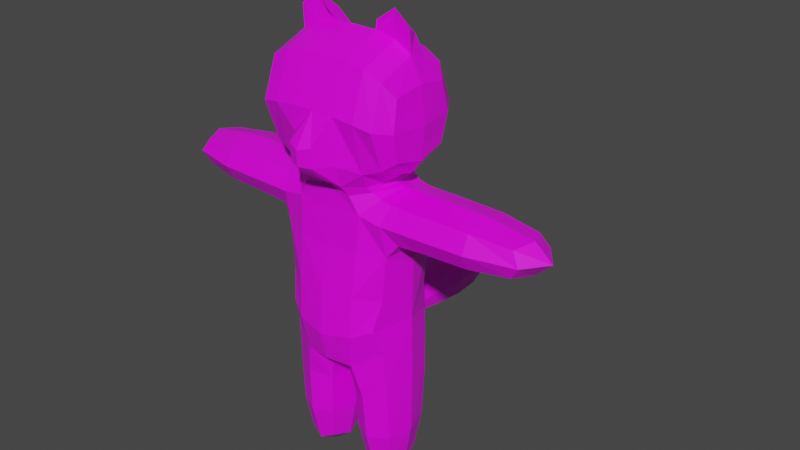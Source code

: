 # Source: Bibou_Rigged.blend  (saved by Blender 2.82.7; exported with 4.5.12 LTS)
import bpy
from mathutils import Matrix  # noqa: F401  (used for matrix-valued properties, if any)

bpy.ops.wm.read_factory_settings(use_empty=True)
scene = bpy.context.scene
scene.name = 'Scene'

# ---- collections
col_collection = bpy.data.collections.new('Collection'); scene.collection.children.link(col_collection)

# ---- images (referenced by path relative to the original .blend; pixels are not part of the script)
import os
ASSET_DIR = os.environ.get("B2B_ASSET_DIR", "")  # directory of the original .blend (textures are referenced by path, not embedded)
HERE = os.path.dirname(os.path.abspath(__file__))  # packed textures are extracted next to this script under _unpacked/

def load_image(name, relpath, width, height, colorspace="sRGB"):
    """Load a texture the original file referenced (path relative to the .blend, or extracted next to this script)."""
    p = next((c for c in (os.path.join(HERE, relpath), os.path.join(ASSET_DIR, relpath)) if relpath and os.path.exists(c)), "")
    if p:
        img = bpy.data.images.load(p, check_existing=True)
        img.name = name
    else:  # same state as the original file: an image datablock whose file is absent (Cycles renders it pink)
        img = bpy.data.images.new(name, width, height)
        img.source = "FILE"
        img.filepath = "//" + (relpath or name)
    img.colorspace_settings.name = colorspace
    return img
img_texture = load_image('Texture', 'Bibou.png', 1024, 1024, 'sRGB')

# ---- materials (node trees are filled in below, after node groups)
mat_material = bpy.data.materials.new('Material')
mat_material.alpha_threshold = 0.0
mat_material.use_transparent_shadow = False
mat_material.line_color = (0.0, 0.0, 0.0, 1.0)

# ---- material node trees
mat_material.use_nodes = True; mat_material.node_tree.nodes.clear()
_N = mat_material.node_tree.nodes; _L = mat_material.node_tree.links
n0 = _N.new('ShaderNodeOutputMaterial'); n0.name = 'Material Output'; n0.location = (300, 300)
n1 = _N.new('ShaderNodeBsdfPrincipled'); n1.name = 'Principled BSDF'; n1.location = (10, 300)
n1.distribution = 'GGX'
n1.subsurface_method = 'BURLEY'
n1.inputs[2].default_value = 0.4
n1.inputs[3].default_value = 1.45
n1.inputs[27].default_value = (0.0, 0.0, 0.0, 1.0)
n1.inputs[28].default_value = 1.0
n2 = _N.new('ShaderNodeTexImage'); n2.name = 'Image Texture'; n2.location = (-280, 280)
n2.image = img_texture
_L.new(n1.outputs[0], n0.inputs[0])
_L.new(n2.outputs[0], n1.inputs[0])
n0.is_active_output = True

# ---- world
world_world = bpy.data.worlds.new('World'); scene.world = world_world
world_world.use_nodes = True; world_world.node_tree.nodes.clear()
_N = world_world.node_tree.nodes; _L = world_world.node_tree.links
n0 = _N.new('ShaderNodeOutputWorld'); n0.name = 'World Output'; n0.location = (300, 300)
n1 = _N.new('ShaderNodeBackground'); n1.name = 'Background'; n1.location = (10, 300)
n1.inputs[0].default_value = (0.05088, 0.05088, 0.05088, 1.0)
_L.new(n1.outputs[0], n0.inputs[0])
n0.is_active_output = True
world_world.color = (0.05088, 0.05088, 0.05088)
world_world.use_sun_shadow = False
world_world.sun_shadow_jitter_overblur = 0.0

# ---- meshes
me_cube_001 = bpy.data.meshes.new('Cube.001')
me_cube_001.from_pydata([(0.8356, -0.4133, -1.127), (0.9138, -0.4, 1.87), (0.8726, 0.4, -1.109), (0.9138, 0.4, 1.87), (0.8791, 0.456, 1.08), (0.883, -0.468, 1.1), (0.1601, 0.4, -1.29), (0.2237, -0.4133, -1.296), (0.7748, -0.3, -2.493), (0.7706, 0.3, -2.46), (0.3238, -0.3, -2.493), (0.3183, 0.3, -2.46), (0.7794, 0.5, -0.1112), (0.4418, 0.6, -1.019), (0.3319, 0.6182, -0.2723), (0.2696, 0.6182, -0.6679), (0.3468, 1.902, -0.2121), (0.3468, 1.902, -0.7098), (0.1156, 2.925, -0.3698), (0.1156, 2.925, -0.5581), (0.2538, 0.9061, -0.6391), (0.2538, 0.9061, -0.2883), (0.2435, 2.633, -0.6782), (0.2435, 2.633, -0.2461), (1.385, -0.3914, 1.857), (1.385, 0.4086, 1.857), (1.385, 0.4086, 1.328), (1.385, -0.3914, 1.328), (2.734, -0.2611, 1.778), (2.734, 0.3389, 1.778), (2.734, 0.3389, 1.382), (2.734, -0.2611, 1.382), (0.7367, -0.595, -0.0728), (0.6287, -0.4333, 1.974), (0.6287, 0.4333, 1.974), (0.6644, -0.66, 2.313), (0.6644, 0.66, 2.313), (0.6556, -0.6, 3.704), (0.6556, 0.6, 3.704), (1.062, -0.45, 2.51), (1.062, 0.45, 2.51), (1.062, -0.45, 3.376), (1.062, 0.45, 3.376), (0.08359, 0.4, -0.9946), (0.7526, 0.4042, 1.899), (0.8539, 0.4218, -0.462), (0.9635, -0.001667, -1.035), (0.9393, 2.794e-09, 1.962), (0.8007, -0.4679, -0.4479), (0.5155, -0.58, -1.229), (0.3814, -0.6188, 1.923), (0.8613, 0.5602, 1.591), (0.8619, -0.5619, 1.593), (0.4929, -0.6327, 1.101), (0.9751, -0.001708, 0.8844), (0.4816, 0.5852, 1.072), (0.3159, 0.575, -1.192), (0.1536, -0.44, -0.9562), (0.1084, -0.001667, -1.318), (0.8232, -4.191e-09, -2.597), (0.5495, -0.3657, -2.603), (0.5426, 0.3657, -2.55), (0.2726, -6.985e-09, -2.597), (0.8354, -0.3845, -1.947), (0.8372, 0.3829, -1.896), (0.2397, 0.3829, -1.919), (0.2587, -0.3845, -1.968), (0.8198, 0.4278, 0.335), (0.6312, 0.575, -1.113), (0.2161, 0.6182, -0.08323), (0.367, 0.6023, -0.8016), (0.5622, 0.5865, -0.1864), (0.1402, 0.6182, -0.7356), (0.3522, 0.6182, -0.5055), (0.1994, 1.91, -0.1), (0.1994, 1.91, -0.8217), (0.3989, 1.902, -0.461), (0.3109, 1.367, -0.6775), (0.2389, 0.6815, -0.305), (0.06505, 2.946, -0.3553), (0.06505, 2.946, -0.5729), (0.1161, 2.941, -0.4641), (0.1675, 2.832, -0.6168), (0.3162, 2.329, -0.2109), (0.2311, 0.6815, -0.6253), (0.3109, 1.367, -0.247), (0.1459, 0.9061, -0.7159), (0.1459, 0.9061, -0.2116), (0.2919, 0.9061, -0.4637), (0.3162, 2.329, -0.7114), (0.1675, 2.832, -0.3097), (0.14, 2.633, -0.7728), (0.14, 2.633, -0.1516), (0.2801, 2.633, -0.4622), (1.385, 0.008643, 1.956), (1.385, 0.5586, 1.593), (1.385, -0.5414, 1.593), (1.385, 0.008643, 1.229), (1.037, 0.4011, 1.861), (1.036, 0.4071, 1.305), (1.037, -0.3989, 1.861), (1.036, -0.4056, 1.307), (2.861, 0.04173, 1.82), (2.861, 0.4075, 1.579), (2.861, -0.324, 1.579), (2.861, 0.04173, 1.337), (2.131, -0.3575, 1.333), (2.131, -0.3575, 1.839), (2.131, 0.4082, 1.839), (2.131, 0.4082, 1.333), (0.8224, -0.4804, 0.3972), (0.4491, -0.7727, -0.1801), (0.7526, -0.4042, 1.899), (0.3814, 0.6188, 1.923), (0.7114, 8.382e-09, 2.001), (0.3387, -0.831, 2.399), (0.3387, 0.831, 2.399), (0.7481, 2.794e-09, 2.125), (0.589, 0.5101, 2.063), (0.589, -0.5101, 2.063), (0.3395, -0.6, 3.753), (0.3395, 0.6, 3.753), (0.6556, 0.0, 3.946), (0.6566, 0.8372, 3.049), (0.6566, -0.8372, 3.049), (1.089, -9.313e-10, 2.411), (1.089, -1.863e-09, 3.454), (1.089, 0.5486, 2.932), (1.089, -0.5486, 2.932), (0.9204, -0.5813, 2.405), (0.9171, -0.5743, 3.574), (0.9171, 0.5743, 3.574), (0.9204, 0.5813, 2.405), (0.522, 0.5836, 1.656), (0.523, -0.5879, 1.658), (0.06439, -0.005, -1.02), (0.8207, -5.588e-09, 1.971), (0.4065, -0.677, -0.7104), (0.9573, -0.00576, 9.257e-05), (0.1696, 0.5836, -0.8855), (0.5477, -7.916e-09, -2.826), (0.9449, -0.0002083, -1.94), (0.1475, -0.0002083, -1.975), (0.5457, -0.5306, -1.97), (0.523, 0.5473, -1.771), (0.5794, 0.5853, -0.6246), (0.4386, 0.5864, 0.3233), (0.3576, 1.367, -0.4622), (0.1788, 1.369, -0.152), (0.1788, 1.369, -0.7724), (0.05524, 2.982, -0.4644), (0.1912, 2.834, -0.4633), (0.0963, 2.835, -0.2449), (0.0963, 2.835, -0.6817), (0.131, 0.6815, -0.693), (0.1405, 0.6815, -0.2221), (0.2711, 0.6815, -0.4695), (0.1818, 2.331, -0.8216), (0.1818, 2.331, -0.1006), (0.3636, 2.329, -0.4611), (1.031, 0.5526, 1.594), (1.041, 0.00108, 1.96), (1.044, 0.0009137, 1.191), (1.032, -0.5506, 1.594), (2.144, -0.5012, 1.586), (2.144, 0.02565, 1.934), (2.144, 0.02565, 1.237), (2.144, 0.5525, 1.586), (3.127, 0.0477, 1.576), (0.4763, -0.7167, 0.4411), (0.3376, 0.7202, 2.072), (0.3397, 0.8528, 3.084), (0.6757, -3.725e-09, 2.051), (0.3376, -0.7202, 2.072), (0.3395, 0.0, 4.002), (0.92, -0.792, 2.991), (0.3397, -0.8528, 3.084), (1.147, 5.588e-09, 2.909), (0.92, 0.792, 2.991), (0.9198, 5.588e-09, 3.789), (0.9298, -1.863e-09, 2.192), (-0.05524, 2.982, -0.4644), (0.1825, -1.093, 2.687), (0.3392, -0.8414, 2.726), (0.1788, -1.085, 2.404), (0.6556, 0.3, 3.825), (0.9184, 0.2872, 3.682), (0.3395, 0.3, 3.877), (0.6556, 0.0, 4.346), (0.4277, -0.08352, 4.174), (0.4673, 0.1865, 4.115), (0.9113, -0.02332, 4.132), (0.8223, 0.187, 4.02), (0.6556, 0.2042, 4.065), (-0.8356, -0.4133, -1.127), (-0.9138, -0.4, 1.87), (-0.8726, 0.4, -1.109), (-0.9138, 0.4, 1.87), (-0.8791, 0.456, 1.08), (-0.883, -0.468, 1.1), (-0.1601, 0.4, -1.29), (-0.2237, -0.4133, -1.296), (-0.7748, -0.3, -2.493), (-0.7706, 0.3, -2.46), (-0.3238, -0.3, -2.493), (-0.3183, 0.3, -2.46), (-0.7794, 0.5, -0.1112), (-0.4418, 0.6, -1.019), (-0.3319, 0.6182, -0.2723), (-0.2696, 0.6182, -0.6679), (-0.3468, 1.902, -0.2121), (-0.3468, 1.902, -0.7098), (-0.1156, 2.925, -0.3698), (-0.1156, 2.925, -0.5581), (-0.2538, 0.9061, -0.6391), (-0.2538, 0.9061, -0.2883), (-0.2435, 2.633, -0.6782), (-0.2435, 2.633, -0.2461), (-1.385, -0.3914, 1.857), (-1.385, 0.4086, 1.857), (-1.385, 0.4086, 1.328), (-1.385, -0.3914, 1.328), (-2.734, -0.2611, 1.778), (-2.734, 0.3389, 1.778), (-2.734, 0.3389, 1.382), (-2.734, -0.2611, 1.382), (-0.7367, -0.595, -0.0728), (-0.6287, -0.4333, 1.974), (-0.6287, 0.4333, 1.974), (-0.6644, -0.66, 2.313), (-0.6644, 0.66, 2.313), (-0.6556, -0.6, 3.704), (-0.6556, 0.6, 3.704), (-1.062, -0.45, 2.51), (-1.062, 0.45, 2.51), (-1.062, -0.45, 3.376), (-1.062, 0.45, 3.376), (0.0, -0.46, -0.9097), (0.0, -0.6, 1.993), (0.0, 0.4, -0.9479), (0.0, 0.6, 1.993), (0.0, -0.6667, 1.083), (0.0, 0.6, 1.076), (0.0, 0.6182, -0.03553), (0.0, 0.6182, -0.7433), (0.0, 2.0, -0.04871), (0.0, 2.0, -0.8709), (0.0, 2.95, -0.3527), (0.0, 2.95, -0.5756), (0.0, 0.9061, -0.2007), (0.0, 0.9061, -0.7268), (0.0, 2.633, -0.1381), (0.0, 2.633, -0.7863), (0.0, -0.86, -0.248), (0.0, -1.157, 2.41), (0.0, 0.85, 2.41), (0.0, -0.6, 3.76), (0.0, 0.6, 3.76), (0.0, -0.0075, -0.977), (0.0, -0.6104, 1.613), (0.0, 0.0, 1.993), (0.0, 0.5773, -0.8529), (-0.08359, 0.4, -0.9946), (-0.7526, 0.4042, 1.899), (-0.8539, 0.4218, -0.462), (-0.9635, -0.001667, -1.035), (-0.9393, 2.794e-09, 1.962), (-0.8007, -0.4679, -0.4479), (-0.5155, -0.58, -1.229), (-0.3814, -0.6188, 1.923), (0.0, -0.7908, 0.4041), (0.0, 0.6021, 1.613), (-0.8613, 0.5602, 1.591), (-0.8619, -0.5619, 1.593), (-0.4929, -0.6327, 1.101), (-0.9751, -0.001708, 0.8844), (-0.4816, 0.5852, 1.072), (-0.3159, 0.575, -1.192), (-0.1536, -0.44, -0.9562), (-0.1084, -0.001667, -1.318), (-0.8232, -4.191e-09, -2.597), (-0.5495, -0.3657, -2.603), (-0.5426, 0.3657, -2.55), (-0.2726, -6.985e-09, -2.597), (-0.8354, -0.3845, -1.947), (-0.8372, 0.3829, -1.896), (-0.2397, 0.3829, -1.919), (-0.2587, -0.3845, -1.968), (0.0, 0.6023, 0.4226), (-0.8198, 0.4278, 0.335), (-0.6312, 0.575, -1.113), (-0.2161, 0.6182, -0.08323), (-0.367, 0.6023, -0.8016), (-0.5622, 0.5865, -0.1864), (-0.1402, 0.6182, -0.7356), (-0.3522, 0.6182, -0.5055), (0.0, 2.0, -0.4598), (-0.1994, 1.91, -0.1), (-0.1994, 1.91, -0.8217), (-0.3989, 1.902, -0.461), (-0.3109, 1.367, -0.6775), (-0.2389, 0.6815, -0.305), (0.0, 0.6815, -0.2077), (0.0, 1.375, -0.7881), (0.0, 2.988, -0.4644), (-0.06505, 2.946, -0.3553), (-0.06505, 2.946, -0.5729), (-0.1161, 2.941, -0.4641), (0.0, 2.835, -0.2359), (0.0, 2.342, -0.8411), (-0.1675, 2.832, -0.6168), (-0.3162, 2.329, -0.2109), (-0.2311, 0.6815, -0.6253), (-0.3109, 1.367, -0.247), (0.0, 1.375, -0.1361), (0.0, 0.6815, -0.7024), (-0.1459, 0.9061, -0.7159), (-0.1459, 0.9061, -0.2116), (-0.2919, 0.9061, -0.4637), (0.0, 2.342, -0.08089), (0.0, 2.835, -0.6907), (-0.3162, 2.329, -0.7114), (-0.1675, 2.832, -0.3097), (-0.14, 2.633, -0.7728), (-0.14, 2.633, -0.1516), (-0.2801, 2.633, -0.4622), (0.0, 2.633, -0.4622), (-1.385, 0.008643, 1.956), (-1.385, 0.5586, 1.593), (-1.385, -0.5414, 1.593), (-1.385, 0.008643, 1.229), (-1.037, 0.4011, 1.861), (-1.036, 0.4071, 1.305), (-1.037, -0.3989, 1.861), (-1.036, -0.4056, 1.307), (-2.861, 0.04173, 1.82), (-2.861, 0.4075, 1.579), (-2.861, -0.324, 1.579), (-2.861, 0.04173, 1.337), (-2.131, -0.3575, 1.333), (-2.131, -0.3575, 1.839), (-2.131, 0.4082, 1.839), (-2.131, 0.4082, 1.333), (-0.8224, -0.4804, 0.3972), (0.0, -0.7517, -0.6981), (-0.4491, -0.7727, -0.1801), (-0.7526, -0.4042, 1.899), (-0.3814, 0.6188, 1.923), (-0.7114, 8.382e-09, 2.001), (0.0, 1.863e-09, 2.41), (-0.3387, -0.831, 2.399), (-0.3387, 0.831, 2.399), (-0.7481, 2.794e-09, 2.125), (0.0, 0.7438, 2.083), (-0.589, 0.5101, 2.063), (0.0, -0.7438, 2.083), (-0.589, -0.5101, 2.063), (0.0, 0.0, 4.01), (-0.3395, -0.6, 3.753), (-0.3395, 0.6, 3.753), (-0.6556, 0.0, 3.946), (0.0, 0.8563, 3.091), (-0.6566, 0.8372, 3.049), (0.0, -0.8563, 3.091), (-0.6566, -0.8372, 3.049), (-1.089, -9.313e-10, 2.411), (-1.089, -1.863e-09, 3.454), (-1.089, 0.5486, 2.932), (-1.089, -0.5486, 2.932), (-0.9204, -0.5813, 2.405), (-0.9171, -0.5743, 3.574), (-0.9171, 0.5743, 3.574), (-0.9204, 0.5813, 2.405), (-0.522, 0.5836, 1.656), (-0.523, -0.5879, 1.658), (-0.06439, -0.005, -1.02), (-0.8207, -5.588e-09, 1.971), (-0.4065, -0.677, -0.7104), (-0.9573, -0.00576, 9.257e-05), (-0.1696, 0.5836, -0.8855), (-0.5477, -7.916e-09, -2.826), (-0.9449, -0.0002083, -1.94), (-0.1475, -0.0002083, -1.975), (-0.5457, -0.5306, -1.97), (-0.523, 0.5473, -1.771), (-0.5794, 0.5853, -0.6246), (-0.4386, 0.5864, 0.3233), (-0.3576, 1.367, -0.4622), (-0.1788, 1.369, -0.152), (-0.1788, 1.369, -0.7724), (-0.05524, 2.982, -0.4644), (-0.1912, 2.834, -0.4633), (-0.0963, 2.835, -0.2449), (-0.0963, 2.835, -0.6817), (-0.131, 0.6815, -0.693), (-0.1405, 0.6815, -0.2221), (-0.2711, 0.6815, -0.4695), (-0.1818, 2.331, -0.8216), (-0.1818, 2.331, -0.1006), (-0.3636, 2.329, -0.4611), (-1.031, 0.5526, 1.594), (-1.041, 0.00108, 1.96), (-1.044, 0.0009137, 1.191), (-1.032, -0.5506, 1.594), (-2.144, -0.5012, 1.586), (-2.144, 0.02565, 1.934), (-2.144, 0.02565, 1.237), (-2.144, 0.5525, 1.586), (-3.127, 0.0477, 1.576), (-0.4763, -0.7167, 0.4411), (-0.3376, 0.7202, 2.072), (-0.3397, 0.8528, 3.084), (-0.6757, -3.725e-09, 2.051), (-0.3376, -0.7202, 2.072), (-0.3395, 0.0, 4.002), (-0.92, -0.792, 2.991), (-0.3397, -0.8528, 3.084), (-1.147, 5.588e-09, 2.909), (-0.92, 0.792, 2.991), (-0.9198, 5.588e-09, 3.789), (-0.9298, -1.863e-09, 2.192), (0.0, 2.84, -0.4633), (0.05524, 2.982, -0.4644), (0.0, 2.342, -0.461), (0.0, -1.863e-09, 2.083), (0.0, 1.49e-08, 3.119), (-0.1825, -1.093, 2.687), (-0.3392, -0.8414, 2.726), (0.0, -1.169, 2.64), (-0.1788, -1.085, 2.404), (-0.6556, 0.3, 3.825), (-0.9184, 0.2872, 3.682), (-0.3395, 0.3, 3.877), (-0.6556, 0.0, 4.346), (-0.4277, -0.08352, 4.174), (-0.4673, 0.1865, 4.115), (-0.9113, -0.02332, 4.132), (-0.8223, 0.187, 4.02), (-0.6556, 0.2042, 4.065)], [(304, 181), (304, 422)], [(242, 271, 133, 55), (240, 113, 133, 271), (34, 44, 133, 113), (3, 51, 133, 44), (4, 55, 133, 51), (5, 52, 134, 53), (1, 112, 134, 52), (33, 50, 134, 112), (238, 259, 134, 50), (241, 53, 134, 259), (239, 43, 135, 258), (43, 6, 58, 135), (135, 58, 7, 57), (258, 135, 57, 237), (3, 44, 136, 47), (44, 34, 114, 136), (136, 114, 33, 112), (47, 136, 112, 1), (0, 48, 137, 49), (32, 111, 137, 48), (253, 344, 137, 111), (237, 57, 137, 344), (7, 49, 137, 57), (2, 45, 138, 46), (12, 67, 138, 45), (4, 54, 138, 67), (5, 110, 138, 54), (32, 48, 138, 110), (0, 46, 138, 48), (239, 261, 139, 43), (244, 72, 139, 261), (15, 70, 139, 72), (13, 56, 139, 70), (6, 43, 139, 56), (10, 62, 140, 60), (62, 11, 61, 140), (140, 61, 9, 59), (60, 140, 59, 8), (2, 46, 141, 64), (46, 0, 63, 141), (141, 63, 8, 59), (64, 141, 59, 9), (7, 58, 142, 66), (58, 6, 65, 142), (142, 65, 11, 62), (66, 142, 62, 10), (0, 49, 143, 63), (49, 7, 66, 143), (143, 66, 10, 60), (63, 143, 60, 8), (6, 56, 144, 65), (13, 68, 144, 56), (2, 64, 144, 68), (9, 61, 144, 64), (11, 65, 144, 61), (13, 70, 145, 68), (15, 73, 145, 70), (14, 71, 145, 73), (12, 45, 145, 71), (2, 68, 145, 45), (12, 71, 146, 67), (14, 69, 146, 71), (243, 288, 146, 69), (242, 55, 146, 288), (4, 67, 146, 55), (21, 88, 147, 85), (88, 20, 77, 147), (147, 77, 17, 76), (85, 147, 76, 16), (249, 87, 148, 314), (87, 21, 85, 148), (148, 85, 16, 74), (314, 148, 74, 245), (20, 86, 149, 77), (86, 250, 303, 149), (149, 303, 246, 75), (77, 149, 75, 17), (247, 79, 150, 304), (79, 18, 81, 150), (150, 81, 19, 80), (304, 150, 80, 248), (23, 93, 151, 90), (93, 22, 82, 151), (151, 82, 19, 81), (90, 151, 81, 18), (251, 92, 152, 308), (92, 23, 90, 152), (152, 90, 18, 79), (308, 152, 79, 247), (22, 91, 153, 82), (91, 252, 320, 153), (153, 320, 248, 80), (82, 153, 80, 19), (15, 72, 154, 84), (72, 244, 315, 154), (154, 315, 250, 86), (84, 154, 86, 20), (243, 69, 155, 302), (69, 14, 78, 155), (155, 78, 21, 87), (302, 155, 87, 249), (14, 73, 156, 78), (73, 15, 84, 156), (156, 84, 20, 88), (78, 156, 88, 21), (17, 75, 157, 89), (75, 246, 309, 157), (157, 309, 252, 91), (89, 157, 91, 22), (245, 74, 158, 319), (74, 16, 83, 158), (158, 83, 23, 92), (319, 158, 92, 251), (16, 76, 159, 83), (76, 17, 89, 159), (159, 89, 22, 93), (83, 159, 93, 23), (4, 51, 160, 99), (51, 3, 98, 160), (160, 98, 25, 95), (99, 160, 95, 26), (3, 47, 161, 98), (47, 1, 100, 161), (161, 100, 24, 94), (98, 161, 94, 25), (5, 54, 162, 101), (54, 4, 99, 162), (162, 99, 26, 97), (101, 162, 97, 27), (1, 52, 163, 100), (52, 5, 101, 163), (163, 101, 27, 96), (100, 163, 96, 24), (24, 96, 164, 107), (96, 27, 106, 164), (164, 106, 31, 104), (107, 164, 104, 28), (25, 94, 165, 108), (94, 24, 107, 165), (165, 107, 28, 102), (108, 165, 102, 29), (27, 97, 166, 106), (97, 26, 109, 166), (166, 109, 30, 105), (106, 166, 105, 31), (26, 95, 167, 109), (95, 25, 108, 167), (167, 108, 29, 103), (109, 167, 103, 30), (28, 104, 168, 102), (104, 31, 105, 168), (168, 105, 30, 103), (102, 168, 103, 29), (253, 111, 169, 270), (111, 32, 110, 169), (169, 110, 5, 53), (270, 169, 53, 241), (34, 113, 170, 118), (113, 240, 353, 170), (170, 353, 255, 116), (118, 170, 116, 36), (36, 116, 171, 123), (116, 255, 361, 171), (171, 361, 257, 121), (123, 171, 121, 38), (33, 114, 172, 119), (114, 34, 118, 172), (172, 118, 36, 117), (119, 172, 117, 35), (238, 50, 173, 355), (50, 33, 119, 173), (173, 119, 35, 115), (355, 173, 115, 184, 254), (37, 122, 174, 120), (179, 186, 192, 191), (174, 187, 121, 257, 357), (120, 174, 357, 256), (37, 124, 175, 130), (124, 35, 129, 175), (175, 129, 39, 128), (130, 175, 128, 41), (254, 184, 182, 428), (115, 35, 124, 176, 183), (176, 124, 37, 120), (363, 176, 120, 256), (39, 125, 177, 128), (125, 40, 127, 177), (177, 127, 42, 126), (128, 177, 126, 41), (36, 123, 178, 132), (123, 38, 131, 178), (178, 131, 42, 127), (132, 178, 127, 40), (38, 185, 186, 131), (122, 37, 130, 179), (179, 130, 41, 126), (131, 186, 179, 126, 42), (35, 117, 180, 129), (117, 36, 132, 180), (180, 132, 40, 125), (129, 180, 125, 39), (182, 184, 115, 183), (428, 182, 183, 176, 363), (188, 193, 190, 189), (187, 174, 189, 190), (187, 185, 38, 121), (192, 193, 188, 191), (186, 185, 193, 192), (185, 187, 190, 193), (174, 122, 188, 189), (122, 179, 191, 188), (242, 276, 373, 271), (240, 271, 373, 347), (228, 347, 373, 263), (197, 263, 373, 272), (198, 272, 373, 276), (199, 274, 374, 273), (195, 273, 374, 346), (227, 346, 374, 269), (238, 269, 374, 259), (241, 259, 374, 274), (239, 258, 375, 262), (262, 375, 279, 200), (375, 278, 201, 279), (258, 237, 278, 375), (197, 266, 376, 263), (263, 376, 348, 228), (376, 346, 227, 348), (266, 195, 346, 376), (194, 268, 377, 267), (226, 267, 377, 345), (253, 345, 377, 344), (237, 344, 377, 278), (201, 278, 377, 268), (196, 265, 378, 264), (206, 264, 378, 289), (198, 289, 378, 275), (199, 275, 378, 343), (226, 343, 378, 267), (194, 267, 378, 265), (239, 262, 379, 261), (244, 261, 379, 294), (209, 294, 379, 292), (207, 292, 379, 277), (200, 277, 379, 262), (204, 281, 380, 283), (283, 380, 282, 205), (380, 280, 203, 282), (281, 202, 280, 380), (196, 285, 381, 265), (265, 381, 284, 194), (381, 280, 202, 284), (285, 203, 280, 381), (201, 287, 382, 279), (279, 382, 286, 200), (382, 283, 205, 286), (287, 204, 283, 382), (194, 284, 383, 268), (268, 383, 287, 201), (383, 281, 204, 287), (284, 202, 281, 383), (200, 286, 384, 277), (207, 277, 384, 290), (196, 290, 384, 285), (203, 285, 384, 282), (205, 282, 384, 286), (207, 290, 385, 292), (209, 292, 385, 295), (208, 295, 385, 293), (206, 293, 385, 264), (196, 264, 385, 290), (206, 289, 386, 293), (208, 293, 386, 291), (243, 291, 386, 288), (242, 288, 386, 276), (198, 276, 386, 289), (215, 313, 387, 318), (318, 387, 300, 214), (387, 299, 211, 300), (313, 210, 299, 387), (249, 314, 388, 317), (317, 388, 313, 215), (388, 297, 210, 313), (314, 245, 297, 388), (214, 300, 389, 316), (316, 389, 303, 250), (389, 298, 246, 303), (300, 211, 298, 389), (247, 304, 390, 305), (305, 390, 307, 212), (390, 306, 213, 307), (304, 248, 306, 390), (217, 322, 391, 325), (325, 391, 310, 216), (391, 307, 213, 310), (322, 212, 307, 391), (251, 308, 392, 324), (324, 392, 322, 217), (392, 305, 212, 322), (308, 247, 305, 392), (216, 310, 393, 323), (323, 393, 320, 252), (393, 306, 248, 320), (310, 213, 306, 393), (209, 312, 394, 294), (294, 394, 315, 244), (394, 316, 250, 315), (312, 214, 316, 394), (243, 302, 395, 291), (291, 395, 301, 208), (395, 317, 215, 301), (302, 249, 317, 395), (208, 301, 396, 295), (295, 396, 312, 209), (396, 318, 214, 312), (301, 215, 318, 396), (211, 321, 397, 298), (298, 397, 309, 246), (397, 323, 252, 309), (321, 216, 323, 397), (245, 319, 398, 297), (297, 398, 311, 210), (398, 324, 217, 311), (319, 251, 324, 398), (210, 311, 399, 299), (299, 399, 321, 211), (399, 325, 216, 321), (311, 217, 325, 399), (198, 332, 400, 272), (272, 400, 331, 197), (400, 328, 219, 331), (332, 220, 328, 400), (197, 331, 401, 266), (266, 401, 333, 195), (401, 327, 218, 333), (331, 219, 327, 401), (199, 334, 402, 275), (275, 402, 332, 198), (402, 330, 220, 332), (334, 221, 330, 402), (195, 333, 403, 273), (273, 403, 334, 199), (403, 329, 221, 334), (333, 218, 329, 403), (218, 340, 404, 329), (329, 404, 339, 221), (404, 337, 225, 339), (340, 222, 337, 404), (219, 341, 405, 327), (327, 405, 340, 218), (405, 335, 222, 340), (341, 223, 335, 405), (221, 339, 406, 330), (330, 406, 342, 220), (406, 338, 224, 342), (339, 225, 338, 406), (220, 342, 407, 328), (328, 407, 341, 219), (407, 336, 223, 341), (342, 224, 336, 407), (222, 335, 408, 337), (337, 408, 338, 225), (408, 336, 224, 338), (335, 223, 336, 408), (253, 270, 409, 345), (345, 409, 343, 226), (409, 274, 199, 343), (270, 241, 274, 409), (228, 354, 410, 347), (347, 410, 353, 240), (410, 351, 255, 353), (354, 230, 351, 410), (230, 362, 411, 351), (351, 411, 361, 255), (411, 359, 257, 361), (362, 232, 359, 411), (227, 356, 412, 348), (348, 412, 354, 228), (412, 352, 230, 354), (356, 229, 352, 412), (238, 355, 413, 269), (269, 413, 356, 227), (413, 350, 229, 356), (355, 254, 429, 350, 413), (231, 358, 414, 360), (419, 436, 437, 431), (414, 357, 257, 359, 432), (358, 256, 357, 414), (231, 370, 415, 364), (364, 415, 369, 229), (415, 368, 233, 369), (370, 235, 368, 415), (254, 428, 426, 429), (350, 427, 416, 364, 229), (416, 358, 231, 364), (363, 256, 358, 416), (233, 368, 417, 365), (365, 417, 367, 234), (417, 366, 236, 367), (368, 235, 366, 417), (230, 372, 418, 362), (362, 418, 371, 232), (418, 367, 236, 371), (372, 234, 367, 418), (232, 371, 431, 430), (360, 419, 370, 231), (419, 366, 235, 370), (371, 236, 366, 419, 431), (229, 369, 420, 352), (352, 420, 372, 230), (420, 365, 234, 372), (369, 233, 365, 420), (252, 326, 421, 320), (320, 421, 304, 248), (421, 308, 247, 304), (326, 251, 308, 421), (246, 296, 423, 309), (309, 423, 326, 252), (423, 319, 251, 326), (296, 245, 319, 423), (426, 427, 350, 429), (240, 260, 424, 353), (353, 424, 349, 255), (424, 355, 254, 349), (260, 238, 355, 424), (255, 349, 425, 361), (361, 425, 357, 257), (425, 363, 256, 357), (349, 254, 428, 363, 425), (428, 363, 416, 427, 426), (433, 434, 435, 438), (432, 435, 434, 414), (432, 359, 232, 430), (437, 436, 433, 438), (431, 437, 438, 430), (430, 438, 435, 432), (414, 434, 433, 360), (360, 433, 436, 419)])
_uv = me_cube_001.uv_layers.new(name='UVMap')
_uv.uv.foreach_set('vector', [0.709, 0.4138, 0.7085, 0.4757, 0.6448, 0.4783, 0.6503, 0.411, 0.708, 0.5198, 0.6622, 0.5088, 0.6448, 0.4783, 0.7085, 0.4757, 0.6293, 0.5204, 0.6139, 0.5121, 0.6448, 0.4783, 0.6622, 0.5088, 0.5943, 0.5079, 0.6034, 0.4697, 0.6448, 0.4783, 0.6139, 0.5121, 0.6001, 0.4146, 0.6503, 0.411, 0.6448, 0.4783, 0.6034, 0.4697, 0.2428, 0.3263, 0.246, 0.2662, 0.2874, 0.2576, 0.2928, 0.3256, 0.2366, 0.2322, 0.2561, 0.2283, 0.2874, 0.2576, 0.246, 0.2662, 0.2715, 0.2189, 0.3045, 0.2249, 0.2874, 0.2576, 0.2561, 0.2283, 0.3503, 0.2156, 0.3512, 0.262, 0.2874, 0.2576, 0.3045, 0.2249, 0.353, 0.3268, 0.2928, 0.3256, 0.2874, 0.2576, 0.3512, 0.262, 0.8661, 0.3295, 0.8749, 0.331, 0.8628, 0.379, 0.8561, 0.3782, 0.3823, 0.9518, 0.3839, 0.9146, 0.4333, 0.9147, 0.4319, 0.9515, 0.4319, 0.9515, 0.4333, 0.9147, 0.4826, 0.9173, 0.484, 0.9597, 0.8561, 0.3782, 0.8628, 0.379, 0.8648, 0.4335, 0.8472, 0.4328, 0.947, 0.2722, 0.9475, 0.2922, 0.8984, 0.2856, 0.8984, 0.2712, 0.9475, 0.2922, 0.9512, 0.3088, 0.8984, 0.2994, 0.8984, 0.2856, 0.8984, 0.2856, 0.8984, 0.2994, 0.8453, 0.3088, 0.8487, 0.2922, 0.8984, 0.2712, 0.8984, 0.2856, 0.8487, 0.2922, 0.8492, 0.2722, 0.2517, 0.5979, 0.2556, 0.515, 0.3072, 0.5466, 0.2934, 0.61, 0.2647, 0.4693, 0.3027, 0.4821, 0.3072, 0.5466, 0.2556, 0.515, 0.3586, 0.4896, 0.3577, 0.5444, 0.3072, 0.5466, 0.3027, 0.4821, 0.8472, 0.4328, 0.8648, 0.4335, 0.8947, 0.469, 0.8453, 0.469, 0.3261, 0.6172, 0.2934, 0.61, 0.3072, 0.5466, 0.3345, 0.5757, 0.8332, 0.1818, 0.8358, 0.2608, 0.7833, 0.3172, 0.784, 0.1908, 0.8453, 0.3036, 0.8363, 0.3581, 0.7833, 0.3172, 0.8358, 0.2608, 0.8395, 0.4491, 0.7835, 0.4252, 0.7833, 0.3172, 0.8363, 0.3581, 0.7266, 0.4513, 0.7253, 0.3655, 0.7833, 0.3172, 0.7835, 0.4252, 0.7115, 0.308, 0.7271, 0.2623, 0.7833, 0.3172, 0.7253, 0.3655, 0.7339, 0.1794, 0.784, 0.1908, 0.7833, 0.3172, 0.7271, 0.2623, 0.8661, 0.3295, 0.8723, 0.3088, 0.8917, 0.3116, 0.8749, 0.331, 0.7111, 0.2025, 0.6941, 0.2026, 0.6901, 0.1864, 0.7105, 0.1914, 0.6783, 0.2097, 0.6664, 0.1942, 0.6901, 0.1864, 0.6941, 0.2026, 0.6575, 0.1687, 0.6726, 0.1505, 0.6901, 0.1864, 0.6664, 0.1942, 0.3839, 0.9146, 0.3823, 0.9518, 0.3586, 0.9619, 0.3609, 0.922, 0.4766, 0.7708, 0.4411, 0.7577, 0.4409, 0.7242, 0.484, 0.7531, 0.4411, 0.7577, 0.4032, 0.7714, 0.3945, 0.7552, 0.4409, 0.7242, 0.2611, 0.8209, 0.2706, 0.7773, 0.2993, 0.7879, 0.2993, 0.8244, 0.2626, 0.8662, 0.2611, 0.8209, 0.2993, 0.8244, 0.2928, 0.8608, 0.8332, 0.1818, 0.784, 0.1908, 0.7844, 0.08037, 0.8314, 0.08573, 0.784, 0.1908, 0.7339, 0.1794, 0.7376, 0.07937, 0.7844, 0.08037, 0.7844, 0.08037, 0.7376, 0.07937, 0.7481, 0.01263, 0.7848, 0.0, 0.8314, 0.08573, 0.7844, 0.08037, 0.7848, 0.0, 0.8215, 0.01685, 0.4826, 0.9173, 0.4333, 0.9147, 0.4375, 0.8351, 0.4836, 0.8357, 0.4333, 0.9147, 0.3839, 0.9146, 0.3899, 0.8376, 0.4375, 0.8351, 0.4375, 0.8351, 0.3899, 0.8376, 0.4032, 0.7714, 0.4411, 0.7577, 0.4836, 0.8357, 0.4375, 0.8351, 0.4411, 0.7577, 0.4766, 0.7708, 0.2517, 0.5979, 0.2934, 0.61, 0.2903, 0.7004, 0.2528, 0.6979, 0.2934, 0.61, 0.3261, 0.6172, 0.3227, 0.6993, 0.2903, 0.7004, 0.2903, 0.7004, 0.3227, 0.6993, 0.3144, 0.7634, 0.2883, 0.7773, 0.2528, 0.6979, 0.2903, 0.7004, 0.2883, 0.7773, 0.2597, 0.7643, 0.6888, 0.1467, 0.6726, 0.1505, 0.6476, 0.08325, 0.6795, 0.07423, 0.6575, 0.1687, 0.6343, 0.1577, 0.6476, 0.08325, 0.6726, 0.1505, 0.6022, 0.1635, 0.6071, 0.07331, 0.6476, 0.08325, 0.6343, 0.1577, 0.6144, 0.01168, 0.6432, 0.0, 0.6476, 0.08325, 0.6071, 0.07331, 0.6692, 0.01436, 0.6795, 0.07423, 0.6476, 0.08325, 0.6432, 0.0, 0.6575, 0.1687, 0.6664, 0.1942, 0.6402, 0.2141, 0.6343, 0.1577, 0.6783, 0.2097, 0.6681, 0.228, 0.6402, 0.2141, 0.6664, 0.1942, 0.6704, 0.2551, 0.6419, 0.2649, 0.6402, 0.2141, 0.6681, 0.228, 0.6141, 0.2756, 0.6042, 0.2376, 0.6402, 0.2141, 0.6419, 0.2649, 0.6022, 0.1635, 0.6343, 0.1577, 0.6402, 0.2141, 0.6042, 0.2376, 0.6141, 0.2756, 0.6419, 0.2649, 0.6563, 0.3246, 0.6076, 0.3298, 0.6704, 0.2551, 0.6842, 0.2776, 0.6563, 0.3246, 0.6419, 0.2649, 0.7104, 0.2844, 0.7097, 0.338, 0.6563, 0.3246, 0.6842, 0.2776, 0.709, 0.4138, 0.6503, 0.411, 0.6563, 0.3246, 0.7097, 0.338, 0.6001, 0.4146, 0.6076, 0.3298, 0.6563, 0.3246, 0.6503, 0.411, 0.9451, 0.9726, 0.9237, 0.9726, 0.924, 0.9164, 0.9503, 0.9164, 0.9237, 0.9726, 0.9022, 0.9725, 0.8977, 0.9163, 0.924, 0.9164, 0.924, 0.9164, 0.8977, 0.9163, 0.8939, 0.8511, 0.9243, 0.8512, 0.9503, 0.9164, 0.924, 0.9164, 0.9243, 0.8512, 0.9547, 0.8512, 0.9996, 0.9592, 0.9818, 0.9595, 0.9779, 0.9029, 0.9997, 0.9017, 0.9818, 0.9595, 0.9671, 0.96, 0.9599, 0.9038, 0.9779, 0.9029, 0.9779, 0.9029, 0.9599, 0.9038, 0.955, 0.8385, 0.9751, 0.8368, 0.9997, 0.9017, 0.9779, 0.9029, 0.9751, 0.8368, 1.0, 0.8251, 0.9629, 0.03511, 0.9776, 0.03546, 0.974, 0.092, 0.9559, 0.09133, 0.9776, 0.03546, 0.9954, 0.03574, 0.9958, 0.09311, 0.974, 0.092, 0.974, 0.092, 0.9958, 0.09311, 0.9964, 0.1695, 0.9715, 0.1581, 0.9559, 0.09133, 0.974, 0.092, 0.9715, 0.1581, 0.9512, 0.1566, 0.2295, 0.8779, 0.2216, 0.8782, 0.222, 0.8642, 0.2287, 0.8636, 0.2216, 0.8782, 0.2151, 0.8777, 0.2141, 0.8662, 0.222, 0.8642, 0.222, 0.8642, 0.2141, 0.8662, 0.213, 0.8561, 0.2191, 0.8532, 0.2287, 0.8636, 0.222, 0.8642, 0.2191, 0.8532, 0.2271, 0.8523, 0.9507, 0.7617, 0.9243, 0.7617, 0.9241, 0.7371, 0.9429, 0.7373, 0.9243, 0.7617, 0.8979, 0.7616, 0.9054, 0.7373, 0.9241, 0.7371, 0.9241, 0.7371, 0.9054, 0.7373, 0.9125, 0.7259, 0.924, 0.7239, 0.9429, 0.7373, 0.9241, 0.7371, 0.924, 0.7239, 0.9356, 0.7259, 0.9963, 0.7482, 0.9792, 0.7485, 0.9819, 0.7242, 0.9936, 0.7239, 0.9792, 0.7485, 0.9647, 0.7491, 0.9719, 0.7249, 0.9819, 0.7242, 0.2178, 0.8956, 0.2084, 0.8887, 0.2151, 0.8777, 0.2216, 0.8782, 0.2295, 0.8959, 0.2178, 0.8956, 0.2216, 0.8782, 0.2295, 0.8779, 0.9613, 0.246, 0.9759, 0.2464, 0.9786, 0.2709, 0.9686, 0.2703, 0.9759, 0.2464, 0.9931, 0.2467, 0.9904, 0.2712, 0.9786, 0.2709, 0.9786, 0.2709, 0.9904, 0.2712, 0.9875, 0.2849, 0.9796, 0.2843, 0.9686, 0.2703, 0.9786, 0.2709, 0.9796, 0.2843, 0.9733, 0.2816, 0.9623, 0.0, 0.9794, 0.0003655, 0.9793, 0.008022, 0.9658, 0.007709, 0.9794, 0.0003655, 0.9964, 0.0006336, 0.9953, 0.008277, 0.9793, 0.008022, 0.9793, 0.008022, 0.9953, 0.008277, 0.9954, 0.03574, 0.9776, 0.03546, 0.9658, 0.007709, 0.9793, 0.008022, 0.9776, 0.03546, 0.9629, 0.03511, 0.7104, 0.2844, 0.6842, 0.2776, 0.6945, 0.2596, 0.7115, 0.2621, 0.6842, 0.2776, 0.6704, 0.2551, 0.6827, 0.2494, 0.6945, 0.2596, 0.9828, 0.987, 0.9691, 0.9875, 0.9671, 0.96, 0.9818, 0.9595, 1.0, 0.9866, 0.9828, 0.987, 0.9818, 0.9595, 0.9996, 0.9592, 0.6704, 0.2551, 0.6681, 0.228, 0.6789, 0.2302, 0.6827, 0.2494, 0.6681, 0.228, 0.6783, 0.2097, 0.6839, 0.2124, 0.6789, 0.2302, 0.9229, 1.0, 0.9039, 0.9999, 0.9022, 0.9725, 0.9237, 0.9726, 0.943, 1.0, 0.9229, 1.0, 0.9237, 0.9726, 0.9451, 0.9726, 0.9512, 0.1566, 0.9715, 0.1581, 0.9727, 0.2096, 0.954, 0.2089, 0.9715, 0.1581, 0.9964, 0.1695, 0.995, 0.2112, 0.9727, 0.2096, 0.9727, 0.2096, 0.995, 0.2112, 0.9931, 0.2467, 0.9759, 0.2464, 0.954, 0.2089, 0.9727, 0.2096, 0.9759, 0.2464, 0.9613, 0.246, 1.0, 0.8251, 0.9751, 0.8368, 0.9761, 0.7853, 0.9984, 0.7836, 0.9751, 0.8368, 0.955, 0.8385, 0.9575, 0.7862, 0.9761, 0.7853, 0.9761, 0.7853, 0.9575, 0.7862, 0.9647, 0.7491, 0.9792, 0.7485, 0.9984, 0.7836, 0.9761, 0.7853, 0.9792, 0.7485, 0.9963, 0.7482, 0.9547, 0.8512, 0.9243, 0.8512, 0.9244, 0.7989, 0.955, 0.7989, 0.9243, 0.8512, 0.8939, 0.8511, 0.8938, 0.7988, 0.9244, 0.7989, 0.9244, 0.7989, 0.8938, 0.7988, 0.8979, 0.7616, 0.9243, 0.7617, 0.955, 0.7989, 0.9244, 0.7989, 0.9243, 0.7617, 0.9507, 0.7617, 0.6001, 0.4146, 0.6034, 0.4697, 0.5827, 0.4693, 0.5801, 0.4415, 0.6034, 0.4697, 0.5943, 0.5079, 0.5793, 0.5061, 0.5827, 0.4693, 0.5827, 0.4693, 0.5793, 0.5061, 0.5372, 0.5033, 0.5398, 0.4669, 0.5801, 0.4415, 0.5827, 0.4693, 0.5398, 0.4669, 0.5378, 0.4421, 0.947, 0.2722, 0.8984, 0.2712, 0.8986, 0.259, 0.9472, 0.2572, 0.8984, 0.2712, 0.8492, 0.2722, 0.8494, 0.2572, 0.8986, 0.259, 0.8986, 0.259, 0.8494, 0.2572, 0.8505, 0.2153, 0.8997, 0.2175, 0.9472, 0.2572, 0.8986, 0.259, 0.8997, 0.2175, 0.9483, 0.2153, 0.7266, 0.4513, 0.7835, 0.4252, 0.7837, 0.4626, 0.734, 0.4767, 0.7835, 0.4252, 0.8395, 0.4491, 0.8333, 0.4767, 0.7837, 0.4626, 0.5333, 0.9829, 0.484, 0.9794, 0.4852, 0.937, 0.5338, 0.941, 0.5832, 0.9829, 0.5333, 0.9829, 0.5338, 0.941, 0.5829, 0.9405, 0.2366, 0.2322, 0.246, 0.2662, 0.2253, 0.2664, 0.2216, 0.2335, 0.246, 0.2662, 0.2428, 0.3263, 0.2229, 0.3012, 0.2253, 0.2664, 0.2253, 0.2664, 0.2229, 0.3012, 0.1803, 0.2993, 0.1823, 0.2672, 0.2216, 0.2335, 0.2253, 0.2664, 0.1823, 0.2672, 0.1793, 0.2347, 0.1793, 0.2347, 0.1823, 0.2672, 0.08976, 0.2696, 0.08848, 0.2384, 0.1823, 0.2672, 0.1803, 0.2993, 0.0894, 0.3002, 0.08976, 0.2696, 0.08976, 0.2696, 0.0894, 0.3002, 0.01468, 0.2953, 0.0, 0.2716, 0.08848, 0.2384, 0.08976, 0.2696, 0.0, 0.2716, 0.01396, 0.2469, 0.9483, 0.2153, 0.8997, 0.2175, 0.9022, 0.126, 0.9486, 0.1254, 0.8997, 0.2175, 0.8505, 0.2153, 0.8551, 0.1254, 0.9022, 0.126, 0.9022, 0.126, 0.8551, 0.1254, 0.867, 0.05161, 0.9042, 0.03733, 0.9486, 0.1254, 0.9022, 0.126, 0.9042, 0.03733, 0.9403, 0.05161, 0.5829, 0.9405, 0.5338, 0.941, 0.5348, 0.8499, 0.5818, 0.8509, 0.5338, 0.941, 0.4852, 0.937, 0.4883, 0.8475, 0.5348, 0.8499, 0.5348, 0.8499, 0.4883, 0.8475, 0.4993, 0.7745, 0.536, 0.7616, 0.5818, 0.8509, 0.5348, 0.8499, 0.536, 0.7616, 0.5726, 0.7771, 0.5378, 0.4421, 0.5398, 0.4669, 0.4478, 0.4618, 0.4473, 0.4382, 0.5398, 0.4669, 0.5372, 0.5033, 0.4468, 0.4968, 0.4478, 0.4618, 0.4478, 0.4618, 0.4468, 0.4968, 0.3727, 0.4889, 0.3586, 0.4624, 0.4473, 0.4382, 0.4478, 0.4618, 0.3586, 0.4624, 0.3731, 0.443, 0.867, 0.05161, 0.8587, 0.03198, 0.9043, 0.0, 0.9042, 0.03733, 0.5812, 0.7576, 0.5726, 0.7771, 0.536, 0.7616, 0.5369, 0.7242, 0.5369, 0.7242, 0.536, 0.7616, 0.4993, 0.7745, 0.4919, 0.7544, 0.9042, 0.03733, 0.9043, 0.0, 0.9481, 0.03198, 0.9403, 0.05161, 0.3586, 0.4896, 0.3027, 0.4821, 0.2973, 0.4062, 0.3563, 0.4099, 0.3027, 0.4821, 0.2647, 0.4693, 0.2516, 0.4119, 0.2973, 0.4062, 0.2973, 0.4062, 0.2516, 0.4119, 0.2428, 0.3263, 0.2928, 0.3256, 0.3563, 0.4099, 0.2973, 0.4062, 0.2928, 0.3256, 0.353, 0.3268, 0.6293, 0.5204, 0.6622, 0.5088, 0.6689, 0.5224, 0.6352, 0.5279, 0.2468, 0.8523, 0.2468, 0.8964, 0.2295, 0.8934, 0.2346, 0.8533, 0.6689, 0.5224, 0.7102, 0.5246, 0.7115, 0.5584, 0.6702, 0.5559, 0.6352, 0.5279, 0.6689, 0.5224, 0.6702, 0.5559, 0.6281, 0.5506, 0.6281, 0.5506, 0.6702, 0.5559, 0.6697, 0.6343, 0.6311, 0.6289, 0.6702, 0.5559, 0.7115, 0.5584, 0.7109, 0.637, 0.6697, 0.6343, 0.6697, 0.6343, 0.7109, 0.637, 0.7063, 0.7242, 0.6651, 0.7214, 0.6311, 0.6289, 0.6697, 0.6343, 0.6651, 0.7214, 0.6268, 0.7139, 0.8947, 0.4422, 0.898, 0.3894, 0.9041, 0.3894, 0.9055, 0.4515, 0.898, 0.3894, 0.8947, 0.3364, 0.9055, 0.327, 0.9041, 0.3894, 0.9041, 0.3894, 0.9055, 0.327, 0.9361, 0.3088, 0.9131, 0.3894, 0.9055, 0.4515, 0.9041, 0.3894, 0.9131, 0.3894, 0.9361, 0.4699, 0.3446, 0.8466, 0.3012, 0.838, 0.3049, 0.8258, 0.3451, 0.8288, 0.3045, 0.2249, 0.2715, 0.2189, 0.2774, 0.2081, 0.3112, 0.2068, 0.3112, 0.2068, 0.2774, 0.2081, 0.2702, 0.178, 0.3123, 0.1671, 0.3451, 0.8288, 0.3049, 0.8258, 0.2993, 0.8108, 0.3227, 0.7829, 0.3451, 0.7773, 0.6688, 0.7244, 0.6635, 0.7984, 0.6242, 0.7984, 0.6297, 0.7244, 0.8364, 0.7622, 0.7989, 0.7625, 0.8245, 0.7279, 0.8535, 0.7239, 0.6242, 0.7984, 0.627, 0.8346, 0.6297, 0.8709, 0.5888, 0.8707, 0.5832, 0.7983, 0.6297, 0.7244, 0.6242, 0.7984, 0.5832, 0.7983, 0.5888, 0.7242, 0.2678, 0.008119, 0.2727, 0.0885, 0.2402, 0.09596, 0.2359, 0.0245, 0.2727, 0.0885, 0.2702, 0.178, 0.2378, 0.1672, 0.2402, 0.09596, 0.8938, 0.8869, 0.845, 0.9453, 0.8345, 0.9278, 0.8636, 0.8835, 0.8933, 0.811, 0.8938, 0.8869, 0.8636, 0.8835, 0.8709, 0.8284, 0.3586, 0.1657, 0.3358, 0.1666, 0.335, 0.1321, 0.3584, 0.1376, 0.3123, 0.1671, 0.2702, 0.178, 0.2727, 0.0885, 0.3113, 0.08352, 0.3118, 0.1272, 0.3113, 0.08352, 0.2727, 0.0885, 0.2678, 0.008119, 0.306, 0.00154, 0.3525, 0.08204, 0.3113, 0.08352, 0.306, 0.00154, 0.3471, 0.0, 0.8345, 0.9278, 0.7787, 0.9202, 0.7997, 0.8631, 0.8636, 0.8835, 0.7787, 0.9202, 0.7312, 0.89, 0.7376, 0.8374, 0.7997, 0.8631, 0.7997, 0.8631, 0.7376, 0.8374, 0.7676, 0.7906, 0.8225, 0.8007, 0.8636, 0.8835, 0.7997, 0.8631, 0.8225, 0.8007, 0.8709, 0.8284, 0.6281, 0.5506, 0.6311, 0.6289, 0.5985, 0.6225, 0.5958, 0.5628, 0.6311, 0.6289, 0.6268, 0.7139, 0.5949, 0.6983, 0.5985, 0.6225, 0.712, 0.8204, 0.7615, 0.7628, 0.7676, 0.7906, 0.7376, 0.8374, 0.7115, 0.8965, 0.712, 0.8204, 0.7376, 0.8374, 0.7312, 0.89, 0.6688, 0.8709, 0.6661, 0.8347, 0.7009, 0.8328, 0.7031, 0.8675, 0.6635, 0.7984, 0.6688, 0.7244, 0.7031, 0.7273, 0.6987, 0.7981, 0.8364, 0.7622, 0.8933, 0.811, 0.8709, 0.8284, 0.8225, 0.8007, 0.7615, 0.7628, 0.7989, 0.7625, 0.8364, 0.7622, 0.8225, 0.8007, 0.7676, 0.7906, 0.2084, 0.7773, 0.2027, 0.8582, 0.1793, 0.8582, 0.1755, 0.7869, 0.2027, 0.8582, 0.2084, 0.9385, 0.1755, 0.9288, 0.1793, 0.8582, 0.7693, 0.9453, 0.7115, 0.8965, 0.7312, 0.89, 0.7787, 0.9202, 0.845, 0.9453, 0.7693, 0.9453, 0.7787, 0.9202, 0.8345, 0.9278, 0.2994, 0.8826, 0.2993, 0.8481, 0.3301, 0.8466, 0.3301, 0.8866, 0.3584, 0.1376, 0.335, 0.1321, 0.3118, 0.1272, 0.3113, 0.08352, 0.3525, 0.08204, 0.1005, 0.8331, 0.1396, 0.8225, 0.1403, 0.8462, 0.124, 0.8527, 0.3491, 0.8466, 0.3491, 0.8859, 0.3352, 0.9017, 0.3301, 0.868, 0.627, 0.8346, 0.6661, 0.8347, 0.6688, 0.8709, 0.6297, 0.8709, 0.1378, 0.8014, 0.1396, 0.8225, 0.1005, 0.8331, 0.1137, 0.7952, 0.1755, 0.7773, 0.1698, 0.8133, 0.1396, 0.8225, 0.1378, 0.8014, 0.1698, 0.8133, 0.1755, 0.852, 0.1403, 0.8462, 0.1396, 0.8225, 0.2611, 0.7773, 0.2542, 0.8156, 0.2084, 0.7986, 0.2382, 0.7788, 0.2542, 0.8156, 0.2611, 0.8523, 0.2223, 0.8364, 0.2084, 0.7986, 0.709, 0.4138, 0.6503, 0.411, 0.6448, 0.4783, 0.7085, 0.4757, 0.708, 0.5198, 0.7085, 0.4757, 0.6448, 0.4783, 0.6622, 0.5088, 0.6293, 0.5204, 0.6622, 0.5088, 0.6448, 0.4783, 0.6139, 0.5121, 0.5943, 0.5079, 0.6139, 0.5121, 0.6448, 0.4783, 0.6034, 0.4697, 0.6001, 0.4146, 0.6034, 0.4697, 0.6448, 0.4783, 0.6503, 0.411, 0.2428, 0.3263, 0.2928, 0.3256, 0.2874, 0.2576, 0.246, 0.2662, 0.2366, 0.2322, 0.246, 0.2662, 0.2874, 0.2576, 0.2561, 0.2283, 0.2715, 0.2189, 0.2561, 0.2283, 0.2874, 0.2576, 0.3045, 0.2249, 0.3503, 0.2156, 0.3045, 0.2249, 0.2874, 0.2576, 0.3512, 0.262, 0.353, 0.3268, 0.3512, 0.262, 0.2874, 0.2576, 0.2928, 0.3256, 0.8661, 0.3295, 0.8561, 0.3782, 0.8628, 0.379, 0.8749, 0.331, 0.3823, 0.9518, 0.4319, 0.9515, 0.4333, 0.9147, 0.3839, 0.9146, 0.4319, 0.9515, 0.484, 0.9597, 0.4826, 0.9173, 0.4333, 0.9147, 0.8561, 0.3782, 0.8472, 0.4328, 0.8648, 0.4335, 0.8628, 0.379, 0.947, 0.2722, 0.8984, 0.2712, 0.8984, 0.2856, 0.9475, 0.2922, 0.9475, 0.2922, 0.8984, 0.2856, 0.8984, 0.2994, 0.9512, 0.3088, 0.8984, 0.2856, 0.8487, 0.2922, 0.8453, 0.3088, 0.8984, 0.2994, 0.8984, 0.2712, 0.8492, 0.2722, 0.8487, 0.2922, 0.8984, 0.2856, 0.2517, 0.5979, 0.2934, 0.61, 0.3072, 0.5466, 0.2556, 0.515, 0.2647, 0.4693, 0.2556, 0.515, 0.3072, 0.5466, 0.3027, 0.4821, 0.3586, 0.4896, 0.3027, 0.4821, 0.3072, 0.5466, 0.3577, 0.5444, 0.8472, 0.4328, 0.8453, 0.469, 0.8947, 0.469, 0.8648, 0.4335, 0.3261, 0.6172, 0.3345, 0.5757, 0.3072, 0.5466, 0.2934, 0.61, 0.8332, 0.1818, 0.784, 0.1908, 0.7833, 0.3172, 0.8358, 0.2608, 0.8453, 0.3036, 0.8358, 0.2608, 0.7833, 0.3172, 0.8363, 0.3581, 0.8395, 0.4491, 0.8363, 0.3581, 0.7833, 0.3172, 0.7835, 0.4252, 0.7266, 0.4513, 0.7835, 0.4252, 0.7833, 0.3172, 0.7253, 0.3655, 0.7115, 0.308, 0.7253, 0.3655, 0.7833, 0.3172, 0.7271, 0.2623, 0.7339, 0.1794, 0.7271, 0.2623, 0.7833, 0.3172, 0.784, 0.1908, 0.8661, 0.3295, 0.8749, 0.331, 0.8917, 0.3116, 0.8723, 0.3088, 0.7111, 0.2025, 0.7105, 0.1914, 0.6901, 0.1864, 0.6941, 0.2026, 0.6783, 0.2097, 0.6941, 0.2026, 0.6901, 0.1864, 0.6664, 0.1942, 0.6575, 0.1687, 0.6664, 0.1942, 0.6901, 0.1864, 0.6726, 0.1505, 0.3839, 0.9146, 0.3609, 0.922, 0.3586, 0.9619, 0.3823, 0.9518, 0.4766, 0.7708, 0.484, 0.7531, 0.4409, 0.7242, 0.4411, 0.7577, 0.4411, 0.7577, 0.4409, 0.7242, 0.3945, 0.7552, 0.4032, 0.7714, 0.2611, 0.8209, 0.2993, 0.8244, 0.2993, 0.7879, 0.2706, 0.7773, 0.2626, 0.8662, 0.2928, 0.8608, 0.2993, 0.8244, 0.2611, 0.8209, 0.8332, 0.1818, 0.8314, 0.08573, 0.7844, 0.08037, 0.784, 0.1908, 0.784, 0.1908, 0.7844, 0.08037, 0.7376, 0.07937, 0.7339, 0.1794, 0.7844, 0.08037, 0.7848, 0.0, 0.7481, 0.01263, 0.7376, 0.07937, 0.8314, 0.08573, 0.8215, 0.01685, 0.7848, 0.0, 0.7844, 0.08037, 0.4826, 0.9173, 0.4836, 0.8357, 0.4375, 0.8351, 0.4333, 0.9147, 0.4333, 0.9147, 0.4375, 0.8351, 0.3899, 0.8376, 0.3839, 0.9146, 0.4375, 0.8351, 0.4411, 0.7577, 0.4032, 0.7714, 0.3899, 0.8376, 0.4836, 0.8357, 0.4766, 0.7708, 0.4411, 0.7577, 0.4375, 0.8351, 0.2517, 0.5979, 0.2528, 0.6979, 0.2903, 0.7004, 0.2934, 0.61, 0.2934, 0.61, 0.2903, 0.7004, 0.3227, 0.6993, 0.3261, 0.6172, 0.2903, 0.7004, 0.2883, 0.7773, 0.3144, 0.7634, 0.3227, 0.6993, 0.2528, 0.6979, 0.2597, 0.7643, 0.2883, 0.7773, 0.2903, 0.7004, 0.6888, 0.1467, 0.6795, 0.07423, 0.6476, 0.08325, 0.6726, 0.1505, 0.6575, 0.1687, 0.6726, 0.1505, 0.6476, 0.08325, 0.6343, 0.1577, 0.6022, 0.1635, 0.6343, 0.1577, 0.6476, 0.08325, 0.6071, 0.07331, 0.6144, 0.01168, 0.6071, 0.07331, 0.6476, 0.08325, 0.6432, 0.0, 0.6692, 0.01436, 0.6432, 0.0, 0.6476, 0.08325, 0.6795, 0.07423, 0.6575, 0.1687, 0.6343, 0.1577, 0.6402, 0.2141, 0.6664, 0.1942, 0.6783, 0.2097, 0.6664, 0.1942, 0.6402, 0.2141, 0.6681, 0.228, 0.6704, 0.2551, 0.6681, 0.228, 0.6402, 0.2141, 0.6419, 0.2649, 0.6141, 0.2756, 0.6419, 0.2649, 0.6402, 0.2141, 0.6042, 0.2376, 0.6022, 0.1635, 0.6042, 0.2376, 0.6402, 0.2141, 0.6343, 0.1577, 0.6141, 0.2756, 0.6076, 0.3298, 0.6563, 0.3246, 0.6419, 0.2649, 0.6704, 0.2551, 0.6419, 0.2649, 0.6563, 0.3246, 0.6842, 0.2776, 0.7104, 0.2844, 0.6842, 0.2776, 0.6563, 0.3246, 0.7097, 0.338, 0.709, 0.4138, 0.7097, 0.338, 0.6563, 0.3246, 0.6503, 0.411, 0.6001, 0.4146, 0.6503, 0.411, 0.6563, 0.3246, 0.6076, 0.3298, 0.9451, 0.9726, 0.9503, 0.9164, 0.924, 0.9164, 0.9237, 0.9726, 0.9237, 0.9726, 0.924, 0.9164, 0.8977, 0.9163, 0.9022, 0.9725, 0.924, 0.9164, 0.9243, 0.8512, 0.8939, 0.8511, 0.8977, 0.9163, 0.9503, 0.9164, 0.9547, 0.8512, 0.9243, 0.8512, 0.924, 0.9164, 0.9996, 0.9592, 0.9997, 0.9017, 0.9779, 0.9029, 0.9818, 0.9595, 0.9818, 0.9595, 0.9779, 0.9029, 0.9599, 0.9038, 0.9671, 0.96, 0.9779, 0.9029, 0.9751, 0.8368, 0.955, 0.8385, 0.9599, 0.9038, 0.9997, 0.9017, 1.0, 0.8251, 0.9751, 0.8368, 0.9779, 0.9029, 0.9629, 0.03511, 0.9559, 0.09133, 0.974, 0.092, 0.9776, 0.03546, 0.9776, 0.03546, 0.974, 0.092, 0.9958, 0.09311, 0.9954, 0.03574, 0.974, 0.092, 0.9715, 0.1581, 0.9964, 0.1695, 0.9958, 0.09311, 0.9559, 0.09133, 0.9512, 0.1566, 0.9715, 0.1581, 0.974, 0.092, 0.2295, 0.8779, 0.2287, 0.8636, 0.222, 0.8642, 0.2216, 0.8782, 0.2216, 0.8782, 0.222, 0.8642, 0.2141, 0.8662, 0.2151, 0.8777, 0.222, 0.8642, 0.2191, 0.8532, 0.213, 0.8561, 0.2141, 0.8662, 0.2287, 0.8636, 0.2271, 0.8523, 0.2191, 0.8532, 0.222, 0.8642, 0.9507, 0.7617, 0.9429, 0.7373, 0.9241, 0.7371, 0.9243, 0.7617, 0.9243, 0.7617, 0.9241, 0.7371, 0.9054, 0.7373, 0.8979, 0.7616, 0.9241, 0.7371, 0.924, 0.7239, 0.9125, 0.7259, 0.9054, 0.7373, 0.9429, 0.7373, 0.9356, 0.7259, 0.924, 0.7239, 0.9241, 0.7371, 0.9963, 0.7482, 0.9936, 0.7239, 0.9819, 0.7242, 0.9792, 0.7485, 0.9792, 0.7485, 0.9819, 0.7242, 0.9719, 0.7249, 0.9647, 0.7491, 0.2178, 0.8956, 0.2216, 0.8782, 0.2151, 0.8777, 0.2084, 0.8887, 0.2295, 0.8959, 0.2295, 0.8779, 0.2216, 0.8782, 0.2178, 0.8956, 0.9613, 0.246, 0.9686, 0.2703, 0.9786, 0.2709, 0.9759, 0.2464, 0.9759, 0.2464, 0.9786, 0.2709, 0.9904, 0.2712, 0.9931, 0.2467, 0.9786, 0.2709, 0.9796, 0.2843, 0.9875, 0.2849, 0.9904, 0.2712, 0.9686, 0.2703, 0.9733, 0.2816, 0.9796, 0.2843, 0.9786, 0.2709, 0.9623, 0.0, 0.9658, 0.007709, 0.9793, 0.008022, 0.9794, 0.0003655, 0.9794, 0.0003655, 0.9793, 0.008022, 0.9953, 0.008277, 0.9964, 0.0006336, 0.9793, 0.008022, 0.9776, 0.03546, 0.9954, 0.03574, 0.9953, 0.008277, 0.9658, 0.007709, 0.9629, 0.03511, 0.9776, 0.03546, 0.9793, 0.008022, 0.7104, 0.2844, 0.7115, 0.2621, 0.6945, 0.2596, 0.6842, 0.2776, 0.6842, 0.2776, 0.6945, 0.2596, 0.6827, 0.2494, 0.6704, 0.2551, 0.9828, 0.987, 0.9818, 0.9595, 0.9671, 0.96, 0.9691, 0.9875, 1.0, 0.9866, 0.9996, 0.9592, 0.9818, 0.9595, 0.9828, 0.987, 0.6704, 0.2551, 0.6827, 0.2494, 0.6789, 0.2302, 0.6681, 0.228, 0.6681, 0.228, 0.6789, 0.2302, 0.6839, 0.2124, 0.6783, 0.2097, 0.9229, 1.0, 0.9237, 0.9726, 0.9022, 0.9725, 0.9039, 0.9999, 0.943, 1.0, 0.9451, 0.9726, 0.9237, 0.9726, 0.9229, 1.0, 0.9512, 0.1566, 0.954, 0.2089, 0.9727, 0.2096, 0.9715, 0.1581, 0.9715, 0.1581, 0.9727, 0.2096, 0.995, 0.2112, 0.9964, 0.1695, 0.9727, 0.2096, 0.9759, 0.2464, 0.9931, 0.2467, 0.995, 0.2112, 0.954, 0.2089, 0.9613, 0.246, 0.9759, 0.2464, 0.9727, 0.2096, 1.0, 0.8251, 0.9984, 0.7836, 0.9761, 0.7853, 0.9751, 0.8368, 0.9751, 0.8368, 0.9761, 0.7853, 0.9575, 0.7862, 0.955, 0.8385, 0.9761, 0.7853, 0.9792, 0.7485, 0.9647, 0.7491, 0.9575, 0.7862, 0.9984, 0.7836, 0.9963, 0.7482, 0.9792, 0.7485, 0.9761, 0.7853, 0.9547, 0.8512, 0.955, 0.7989, 0.9244, 0.7989, 0.9243, 0.8512, 0.9243, 0.8512, 0.9244, 0.7989, 0.8938, 0.7988, 0.8939, 0.8511, 0.9244, 0.7989, 0.9243, 0.7617, 0.8979, 0.7616, 0.8938, 0.7988, 0.955, 0.7989, 0.9507, 0.7617, 0.9243, 0.7617, 0.9244, 0.7989, 0.6001, 0.4146, 0.5801, 0.4415, 0.5827, 0.4693, 0.6034, 0.4697, 0.6034, 0.4697, 0.5827, 0.4693, 0.5793, 0.5061, 0.5943, 0.5079, 0.5827, 0.4693, 0.5398, 0.4669, 0.5372, 0.5033, 0.5793, 0.5061, 0.5801, 0.4415, 0.5378, 0.4421, 0.5398, 0.4669, 0.5827, 0.4693, 0.947, 0.2722, 0.9472, 0.2572, 0.8986, 0.259, 0.8984, 0.2712, 0.8984, 0.2712, 0.8986, 0.259, 0.8494, 0.2572, 0.8492, 0.2722, 0.8986, 0.259, 0.8997, 0.2175, 0.8505, 0.2153, 0.8494, 0.2572, 0.9472, 0.2572, 0.9483, 0.2153, 0.8997, 0.2175, 0.8986, 0.259, 0.7266, 0.4513, 0.734, 0.4767, 0.7837, 0.4626, 0.7835, 0.4252, 0.7835, 0.4252, 0.7837, 0.4626, 0.8333, 0.4767, 0.8395, 0.4491, 0.5333, 0.9829, 0.5338, 0.941, 0.4852, 0.937, 0.484, 0.9794, 0.5832, 0.9829, 0.5829, 0.9405, 0.5338, 0.941, 0.5333, 0.9829, 0.2366, 0.2322, 0.2216, 0.2335, 0.2253, 0.2664, 0.246, 0.2662, 0.246, 0.2662, 0.2253, 0.2664, 0.2229, 0.3012, 0.2428, 0.3263, 0.2253, 0.2664, 0.1823, 0.2672, 0.1803, 0.2993, 0.2229, 0.3012, 0.2216, 0.2335, 0.1793, 0.2347, 0.1823, 0.2672, 0.2253, 0.2664, 0.1793, 0.2347, 0.08848, 0.2384, 0.08976, 0.2696, 0.1823, 0.2672, 0.1823, 0.2672, 0.08976, 0.2696, 0.0894, 0.3002, 0.1803, 0.2993, 0.08976, 0.2696, 0.0, 0.2716, 0.01468, 0.2953, 0.0894, 0.3002, 0.08848, 0.2384, 0.01396, 0.2469, 0.0, 0.2716, 0.08976, 0.2696, 0.9483, 0.2153, 0.9486, 0.1254, 0.9022, 0.126, 0.8997, 0.2175, 0.8997, 0.2175, 0.9022, 0.126, 0.8551, 0.1254, 0.8505, 0.2153, 0.9022, 0.126, 0.9042, 0.03733, 0.867, 0.05161, 0.8551, 0.1254, 0.9486, 0.1254, 0.9403, 0.05161, 0.9042, 0.03733, 0.9022, 0.126, 0.5829, 0.9405, 0.5818, 0.8509, 0.5348, 0.8499, 0.5338, 0.941, 0.5338, 0.941, 0.5348, 0.8499, 0.4883, 0.8475, 0.4852, 0.937, 0.5348, 0.8499, 0.536, 0.7616, 0.4993, 0.7745, 0.4883, 0.8475, 0.5818, 0.8509, 0.5726, 0.7771, 0.536, 0.7616, 0.5348, 0.8499, 0.5378, 0.4421, 0.4473, 0.4382, 0.4478, 0.4618, 0.5398, 0.4669, 0.5398, 0.4669, 0.4478, 0.4618, 0.4468, 0.4968, 0.5372, 0.5033, 0.4478, 0.4618, 0.3586, 0.4624, 0.3727, 0.4889, 0.4468, 0.4968, 0.4473, 0.4382, 0.3731, 0.443, 0.3586, 0.4624, 0.4478, 0.4618, 0.867, 0.05161, 0.9042, 0.03733, 0.9043, 0.0, 0.8587, 0.03198, 0.5812, 0.7576, 0.5369, 0.7242, 0.536, 0.7616, 0.5726, 0.7771, 0.5369, 0.7242, 0.4919, 0.7544, 0.4993, 0.7745, 0.536, 0.7616, 0.9042, 0.03733, 0.9403, 0.05161, 0.9481, 0.03198, 0.9043, 0.0, 0.3586, 0.4896, 0.3563, 0.4099, 0.2973, 0.4062, 0.3027, 0.4821, 0.3027, 0.4821, 0.2973, 0.4062, 0.2516, 0.4119, 0.2647, 0.4693, 0.2973, 0.4062, 0.2928, 0.3256, 0.2428, 0.3263, 0.2516, 0.4119, 0.3563, 0.4099, 0.353, 0.3268, 0.2928, 0.3256, 0.2973, 0.4062, 0.6293, 0.5204, 0.6352, 0.5279, 0.6689, 0.5224, 0.6622, 0.5088, 0.2468, 0.8523, 0.2346, 0.8533, 0.2295, 0.8934, 0.2468, 0.8964, 0.6689, 0.5224, 0.6702, 0.5559, 0.7115, 0.5584, 0.7102, 0.5246, 0.6352, 0.5279, 0.6281, 0.5506, 0.6702, 0.5559, 0.6689, 0.5224, 0.6281, 0.5506, 0.6311, 0.6289, 0.6697, 0.6343, 0.6702, 0.5559, 0.6702, 0.5559, 0.6697, 0.6343, 0.7109, 0.637, 0.7115, 0.5584, 0.6697, 0.6343, 0.6651, 0.7214, 0.7063, 0.7242, 0.7109, 0.637, 0.6311, 0.6289, 0.6268, 0.7139, 0.6651, 0.7214, 0.6697, 0.6343, 0.8947, 0.4422, 0.9055, 0.4515, 0.9041, 0.3894, 0.898, 0.3894, 0.898, 0.3894, 0.9041, 0.3894, 0.9055, 0.327, 0.8947, 0.3364, 0.9041, 0.3894, 0.9131, 0.3894, 0.9361, 0.3088, 0.9055, 0.327, 0.9055, 0.4515, 0.9361, 0.4699, 0.9131, 0.3894, 0.9041, 0.3894, 0.3446, 0.8466, 0.3451, 0.8288, 0.3049, 0.8258, 0.3012, 0.838, 0.3045, 0.2249, 0.3112, 0.2068, 0.2774, 0.2081, 0.2715, 0.2189, 0.3112, 0.2068, 0.3123, 0.1671, 0.2702, 0.178, 0.2774, 0.2081, 0.3451, 0.8288, 0.3451, 0.7773, 0.3227, 0.7829, 0.2993, 0.8108, 0.3049, 0.8258, 0.6688, 0.7244, 0.6297, 0.7244, 0.6242, 0.7984, 0.6635, 0.7984, 0.8364, 0.7622, 0.8535, 0.7239, 0.8245, 0.7279, 0.7989, 0.7625, 0.6242, 0.7984, 0.5832, 0.7983, 0.5888, 0.8707, 0.6297, 0.8709, 0.627, 0.8346, 0.6297, 0.7244, 0.5888, 0.7242, 0.5832, 0.7983, 0.6242, 0.7984, 0.2678, 0.008119, 0.2359, 0.0245, 0.2402, 0.09596, 0.2727, 0.0885, 0.2727, 0.0885, 0.2402, 0.09596, 0.2378, 0.1672, 0.2702, 0.178, 0.8938, 0.8869, 0.8636, 0.8835, 0.8345, 0.9278, 0.845, 0.9453, 0.8933, 0.811, 0.8709, 0.8284, 0.8636, 0.8835, 0.8938, 0.8869, 0.3586, 0.1657, 0.3584, 0.1376, 0.335, 0.1321, 0.3358, 0.1666, 0.3123, 0.1671, 0.3118, 0.1272, 0.3113, 0.08352, 0.2727, 0.0885, 0.2702, 0.178, 0.3113, 0.08352, 0.306, 0.00154, 0.2678, 0.008119, 0.2727, 0.0885, 0.3525, 0.08204, 0.3471, 0.0, 0.306, 0.00154, 0.3113, 0.08352, 0.8345, 0.9278, 0.8636, 0.8835, 0.7997, 0.8631, 0.7787, 0.9202, 0.7787, 0.9202, 0.7997, 0.8631, 0.7376, 0.8374, 0.7312, 0.89, 0.7997, 0.8631, 0.8225, 0.8007, 0.7676, 0.7906, 0.7376, 0.8374, 0.8636, 0.8835, 0.8709, 0.8284, 0.8225, 0.8007, 0.7997, 0.8631, 0.6281, 0.5506, 0.5958, 0.5628, 0.5985, 0.6225, 0.6311, 0.6289, 0.6311, 0.6289, 0.5985, 0.6225, 0.5949, 0.6983, 0.6268, 0.7139, 0.712, 0.8204, 0.7376, 0.8374, 0.7676, 0.7906, 0.7615, 0.7628, 0.7115, 0.8965, 0.7312, 0.89, 0.7376, 0.8374, 0.712, 0.8204, 0.6688, 0.8709, 0.7031, 0.8675, 0.7009, 0.8328, 0.6661, 0.8347, 0.6635, 0.7984, 0.6987, 0.7981, 0.7031, 0.7273, 0.6688, 0.7244, 0.8364, 0.7622, 0.8225, 0.8007, 0.8709, 0.8284, 0.8933, 0.811, 0.7615, 0.7628, 0.7676, 0.7906, 0.8225, 0.8007, 0.8364, 0.7622, 0.7989, 0.7625, 0.2084, 0.7773, 0.1755, 0.7869, 0.1793, 0.8582, 0.2027, 0.8582, 0.2027, 0.8582, 0.1793, 0.8582, 0.1755, 0.9288, 0.2084, 0.9385, 0.7693, 0.9453, 0.7787, 0.9202, 0.7312, 0.89, 0.7115, 0.8965, 0.845, 0.9453, 0.8345, 0.9278, 0.7787, 0.9202, 0.7693, 0.9453, 0.01035, 0.8206, 0.04997, 0.8206, 0.04982, 0.7954, 0.02203, 0.7959, 0.02203, 0.7959, 0.04982, 0.7954, 0.04969, 0.7773, 0.0361, 0.7819, 0.04982, 0.7954, 0.07762, 0.7959, 0.06335, 0.7819, 0.04969, 0.7773, 0.04997, 0.8206, 0.08958, 0.8206, 0.07762, 0.7959, 0.04982, 0.7954, 0.0, 0.8979, 0.05025, 0.8979, 0.05011, 0.8562, 0.003647, 0.8562, 0.003647, 0.8562, 0.05011, 0.8562, 0.04997, 0.8206, 0.01035, 0.8206, 0.05011, 0.8562, 0.09657, 0.8562, 0.08958, 0.8206, 0.04997, 0.8206, 0.05025, 0.8979, 0.1005, 0.8979, 0.09657, 0.8562, 0.05011, 0.8562, 0.2994, 0.8826, 0.3301, 0.8866, 0.3301, 0.8466, 0.2993, 0.8481, 0.958, 0.6926, 0.958, 0.6194, 0.9471, 0.6194, 0.9471, 0.7102, 0.9471, 0.7102, 0.9471, 0.6194, 0.9071, 0.6194, 0.9071, 0.7231, 0.9471, 0.6194, 0.9471, 0.5286, 0.9071, 0.4782, 0.9071, 0.6194, 0.958, 0.6194, 0.958, 0.5461, 0.9471, 0.5286, 0.9471, 0.6194, 0.9071, 0.7231, 0.9071, 0.6194, 0.8204, 0.6194, 0.8238, 0.7239, 0.8238, 0.7239, 0.8204, 0.6194, 0.7115, 0.6194, 0.7421, 0.6926, 0.8204, 0.6194, 0.8238, 0.5148, 0.7421, 0.5461, 0.7115, 0.6194, 0.9071, 0.6194, 0.9071, 0.4782, 0.8789, 0.4767, 0.8238, 0.5148, 0.8204, 0.6194, 0.3584, 0.1376, 0.3525, 0.08204, 0.3113, 0.08352, 0.3118, 0.1272, 0.335, 0.1321, 0.1005, 0.8331, 0.124, 0.8527, 0.1403, 0.8462, 0.1396, 0.8225, 0.3491, 0.8466, 0.3301, 0.868, 0.3352, 0.9017, 0.3491, 0.8859, 0.627, 0.8346, 0.6297, 0.8709, 0.6688, 0.8709, 0.6661, 0.8347, 0.1378, 0.8014, 0.1137, 0.7952, 0.1005, 0.8331, 0.1396, 0.8225, 0.1755, 0.7773, 0.1378, 0.8014, 0.1396, 0.8225, 0.1698, 0.8133, 0.1698, 0.8133, 0.1396, 0.8225, 0.1403, 0.8462, 0.1755, 0.852, 0.2611, 0.7773, 0.2382, 0.7788, 0.2084, 0.7986, 0.2542, 0.8156, 0.2542, 0.8156, 0.2084, 0.7986, 0.2223, 0.8364, 0.2611, 0.8523])
me_cube_001.materials.append(mat_material)
me_cube_001.use_remesh_fix_poles = True
me_cube_001.use_remesh_preserve_attributes = False
me_cube_001.use_mirror_vertex_groups = False
me_cube_001.update()
arm_metarig = bpy.data.armatures.new('metarig')  # bones are not reproduced

# ---- objects
ob_bibou = bpy.data.objects.new('Bibou', me_cube_001)
ob_metarig = bpy.data.objects.new('metarig', arm_metarig)

# ---- transforms, parenting, visibility, modifiers, constraints
ob_bibou.parent = ob_metarig
ob_bibou.location = (0.0, 0.0, 1.0)
ob_bibou.lineart.crease_threshold = 0.0
_vg = ob_bibou.vertex_groups.new(name='spine')
for _i, _w in zip([6, 13, 43, 56, 70, 72, 135, 139, 200, 207, 239, 244, 258, 261, 262, 277, 292, 294, 375, 379], [0.007113, 0.00418, 0.1037, 0.01032, 0.02302, 0.03207, 0.09937, 0.1289, 0.009044, 0.00453, 0.1388, 0.02121, 0.1492, 0.08832, 0.1045, 0.01115, 0.02373, 0.03187, 0.102, 0.1298]): _vg.add([_i], _w, 'REPLACE')
_vg = ob_bibou.vertex_groups.new(name='spine.001')
for _i, _w in zip([4, 5, 12, 14, 32, 45, 48, 53, 54, 55, 67, 69, 71, 78, 99, 101, 110, 111, 134, 137, 138, 145, 146, 155, 169, 198, 199, 206, 208, 226, 241, 242, 243, 253, 259, 264, 267, 270, 274, 275, 276, 288, 289, 291, 293, 301, 302, 332, 334, 343, 344, 345, 374, 377, 378, 385, 386, 395, 409], [0.08222, 0.1128, 0.1481, 0.05468, 0.154, 0.06446, 0.06284, 0.226, 0.06923, 0.1031, 0.3866, 0.152, 0.1226, 0.009459, 0.007693, 0.0125, 0.4197, 0.1319, 0.01335, 0.01007, 0.1623, 0.003508, 0.5403, 0.04429, 0.5828, 0.08361, 0.1118, 0.1482, 0.05384, 0.1537, 0.5839, 0.1031, 0.1557, 0.128, 0.0784, 0.06778, 0.06651, 0.6748, 0.2232, 0.0695, 0.1045, 0.5895, 0.3858, 0.1511, 0.1223, 0.007848, 0.04182, 0.007094, 0.01432, 0.4179, 0.02849, 0.1316, 0.01291, 0.01239, 0.1618, 0.006875, 0.5394, 0.04282, 0.581]): _vg.add([_i], _w, 'REPLACE')
_vg = ob_bibou.vertex_groups.new(name='spine.002')
for _i, _w in zip([4, 51, 54, 55, 67, 99, 113, 133, 146, 198, 240, 242, 243, 271, 272, 275, 276, 288, 289, 332, 347, 353, 373, 386, 410], [0.1185, 0.0287, 0.008029, 0.4654, 0.04154, 0.03398, 0.02908, 0.08269, 0.07735, 0.1191, 0.01969, 0.6028, 0.005793, 0.1294, 0.02813, 0.008481, 0.4607, 0.1202, 0.0417, 0.03221, 0.03582, 0.0003635, 0.08427, 0.07697, 0.0121]): _vg.add([_i], _w, 'REPLACE')
_vg = ob_bibou.vertex_groups.new(name='spine.003')
for _i, _w in zip([55, 113, 133, 170, 228, 230, 240, 242, 271, 276, 347, 351, 353, 354, 373, 410], [0.006279, 0.05398, 0.07355, 0.03067, 0.006949, 0.0004553, 0.09945, 0.06974, 0.412, 0.007746, 0.05925, 0.006235, 0.06409, 0.01135, 0.0765, 0.04956]): _vg.add([_i], _w, 'REPLACE')
_vg = ob_bibou.vertex_groups.new(name='spine.004')
_vg = ob_bibou.vertex_groups.new(name='spine.005')
for _i, _w in zip([33, 34, 44, 50, 113, 115, 118, 119, 134, 173, 227, 228, 229, 230, 233, 234, 238, 263, 269, 347, 348, 350, 352, 354, 355, 356, 365, 368, 369, 372, 374, 410, 412, 413, 417, 420, 427, 429], [0.007714, 0.08146, 0.03233, 0.1312, 0.0002184, 0.0002812, 0.05457, 0.01933, 0.01277, 0.05864, 0.03054, 0.09113, 0.03837, 0.03863, 0.01695, 0.01564, 0.03081, 0.04388, 0.1361, 0.01172, 0.009076, 0.03776, 0.01905, 0.06991, 0.0237, 0.05261, 0.01451, 0.001448, 0.02454, 0.02387, 0.01608, 0.00787, 0.01671, 0.07665, 0.001497, 0.0177, 0.005549, 0.008164]): _vg.add([_i], _w, 'REPLACE')
_vg = ob_bibou.vertex_groups.new(name='spine.006')
for _i, _w in zip([1, 3, 33, 34, 35, 36, 37, 38, 39, 40, 41, 42, 44, 47, 50, 51, 52, 53, 55, 98, 100, 112, 113, 114, 115, 116, 117, 118, 119, 120, 121, 122, 123, 124, 125, 126, 127, 128, 129, 130, 131, 132, 133, 134, 136, 160, 161, 163, 170, 171, 172, 173, 174, 175, 176, 177, 178, 179, 180, 182, 183, 184, 185, 186, 187, 188, 189, 190, 191, 192, 193, 195, 197, 227, 228, 229, 230, 231, 232, 233, 234, 235, 236, 238, 240, 241, 242, 254, 255, 256, 257, 259, 260, 263, 266, 269, 271, 272, 273, 276, 331, 333, 346, 347, 348, 349, 350, 351, 352, 353, 354, 355, 356, 357, 358, 359, 360, 361, 362, 363, 364, 365, 366, 367, 368, 369, 370, 371, 372, 373, 374, 376, 400, 401, 410, 411, 412, 413, 414, 415, 416, 417, 418, 419, 420, 424, 425, 426, 427, 428, 429, 430, 431, 432, 433, 434, 435, 436, 437, 438], [0.1103, 0.1311, 0.3883, 0.4159, 0.8039, 0.7916, 0.9801, 0.9765, 0.8817, 0.8688, 0.9655, 0.9644, 0.2417, 0.1249, 0.5052, 0.07296, 0.05146, 0.001285, 0.02003, 0.07473, 0.05907, 0.2153, 0.5378, 0.3733, 0.8452, 0.8446, 0.5985, 0.5714, 0.5748, 0.9811, 0.9774, 0.9895, 0.9418, 0.948, 0.8383, 0.9706, 0.9337, 0.9385, 0.8559, 0.9744, 0.9719, 0.843, 0.1742, 0.1254, 0.2248, 0.03608, 0.07154, 0.007964, 0.6949, 0.9457, 0.4826, 0.7219, 0.9931, 0.9443, 0.952, 0.9324, 0.9383, 0.9841, 0.7222, 0.8907, 0.9007, 0.8531, 0.9849, 0.9797, 0.9879, 0.9898, 0.992, 0.9895, 0.9881, 0.9875, 0.9888, 0.06942, 0.08391, 0.2455, 0.2797, 0.5484, 0.5625, 0.8614, 0.8582, 0.5942, 0.5943, 0.7748, 0.7754, 0.7599, 0.7012, 0.0005996, 0.02493, 0.8533, 0.8508, 0.9721, 0.9646, 0.135, 0.9603, 0.1608, 0.06646, 0.4335, 0.191, 0.0539, 0.02551, 0.01088, 0.04379, 0.02535, 0.1355, 0.4635, 0.1904, 0.998, 0.6895, 0.7086, 0.3145, 0.7482, 0.3861, 0.7901, 0.3635, 0.9958, 0.9111, 0.9073, 0.8835, 0.935, 0.7847, 0.9344, 0.7858, 0.5271, 0.7799, 0.7012, 0.7005, 0.575, 0.8171, 0.816, 0.5808, 0.1418, 0.09633, 0.117, 0.009944, 0.02813, 0.5736, 0.8512, 0.2428, 0.582, 0.9242, 0.7404, 0.848, 0.6712, 0.7404, 0.8435, 0.4125, 0.9833, 0.9997, 0.832, 0.7732, 0.8691, 0.7968, 0.8715, 0.8304, 0.9201, 0.8904, 0.9097, 0.9024, 0.875, 0.8697, 0.885]): _vg.add([_i], _w, 'REPLACE')
_vg = ob_bibou.vertex_groups.new(name='shoulder.L')
for _i, _w in zip([1, 3, 4, 5, 12, 26, 27, 32, 33, 34, 35, 36, 39, 40, 44, 47, 50, 51, 52, 53, 54, 55, 67, 95, 98, 99, 100, 101, 110, 112, 113, 114, 115, 116, 117, 118, 119, 125, 129, 132, 133, 134, 136, 138, 146, 160, 161, 162, 163, 169, 170, 172, 173, 180, 183, 184, 240, 241, 242, 259, 270, 271, 274, 353, 355], [0.1628, 0.1363, 0.4489, 0.5389, 0.01644, 0.01799, 0.003146, 0.04109, 0.3148, 0.1811, 0.08532, 0.06244, 0.0412, 0.03447, 0.2439, 0.0883, 0.2025, 0.1911, 0.224, 0.5306, 0.4609, 0.1849, 0.115, 0.006304, 0.08328, 0.1698, 0.09182, 0.1676, 0.1523, 0.3238, 0.1731, 0.206, 0.05135, 0.02781, 0.1392, 0.1336, 0.2063, 0.05609, 0.05857, 0.04783, 0.4046, 0.552, 0.1451, 0.03304, 0.04283, 0.1024, 0.05625, 0.1289, 0.1161, 0.1165, 0.09681, 0.1758, 0.1, 0.09639, 0.01069, 0.01222, 0.01519, 0.1059, 0.04028, 0.0709, 0.02068, 0.07135, 0.005479, 0.01078, 0.001258]): _vg.add([_i], _w, 'REPLACE')
_vg = ob_bibou.vertex_groups.new(name='upper_arm.L')
for _i, _w in zip([1, 3, 4, 5, 24, 25, 26, 27, 33, 34, 35, 36, 38, 39, 40, 41, 42, 44, 47, 50, 51, 52, 53, 54, 55, 67, 94, 95, 96, 97, 98, 99, 100, 101, 106, 107, 108, 109, 110, 112, 113, 114, 115, 116, 117, 118, 119, 122, 124, 125, 126, 127, 128, 129, 130, 131, 132, 133, 134, 136, 138, 146, 160, 161, 162, 163, 164, 165, 166, 167, 169, 170, 172, 173, 175, 177, 178, 179, 180, 185, 186, 192, 193, 240, 242, 259, 271, 288, 353], [0.6858, 0.7011, 0.2756, 0.2515, 0.9587, 1.0, 1.0, 1.0, 0.0, 0.0, 0.0, 0.0, 0.0, 0.0, 0.0, 0.0, 0.0, 0.285, 0.7516, 0.0, 0.6313, 0.6532, 0.09096, 0.0, 0.0, 0.07023, 0.8785, 1.0, 1.0, 0.9891, 1.0, 1.0, 0.8368, 0.7528, 0.06554, 0.07546, 0.0905, 0.08349, 0.07267, 0.3817, 0.0, 0.3616, 0.0, 0.01494, 0.1344, 0.0, 0.0, 0.0, 0.0, 0.0, 0.0, 0.0, 0.0, 0.0, 0.0, 0.0, 0.0, 0.07576, 0.0, 0.5904, 6.759e-05, 0.0, 1.0, 0.8352, 0.8022, 1.0, 0.07276, 0.06212, 0.03902, 0.08968, 0.01641, 0.0, 0.2352, 0.02464, 0.0, 0.0, 0.0, 0.0, 0.0, 0.0, 0.0, 0.0, 0.0, 0.0, 0.0, 0.0, 0.0, 0.0, 0.0]): _vg.add([_i], _w, 'REPLACE')
_vg = ob_bibou.vertex_groups.new(name='forearm.L')
for _i, _w in zip([24, 25, 26, 27, 28, 29, 30, 31, 94, 95, 96, 97, 98, 102, 103, 104, 105, 106, 107, 108, 109, 160, 164, 165, 166, 167], [0.08258, 0.1005, 0.0908, 0.06918, 0.114, 0.1386, 0.1368, 0.1097, 0.07844, 0.1035, 0.08123, 0.05244, 0.01093, 0.02663, 0.06665, 0.03539, 0.01497, 0.8669, 0.8469, 0.8118, 0.8232, 0.01037, 0.8511, 0.8647, 0.9039, 0.8065]): _vg.add([_i], _w, 'REPLACE')
_vg = ob_bibou.vertex_groups.new(name='hand.L')
for _i, _w in zip([28, 29, 30, 31, 102, 103, 104, 105, 106, 107, 108, 109, 164, 165, 166, 167, 168], [0.8761, 0.8457, 0.8504, 0.8815, 0.9586, 0.9265, 0.9539, 0.9653, 0.06478, 0.07457, 0.09267, 0.0881, 0.07308, 0.07063, 0.04992, 0.09836, 0.9985]): _vg.add([_i], _w, 'REPLACE')
_vg = ob_bibou.vertex_groups.new(name='shoulder.R')
for _i, _w in zip([50, 52, 53, 115, 119, 134, 173, 182, 184, 195, 197, 198, 199, 206, 218, 220, 221, 226, 227, 228, 229, 230, 231, 232, 233, 234, 235, 236, 238, 240, 241, 242, 254, 255, 259, 263, 266, 269, 270, 271, 272, 273, 274, 275, 276, 289, 328, 329, 331, 332, 333, 334, 343, 345, 346, 347, 348, 350, 351, 352, 353, 354, 355, 356, 358, 359, 360, 362, 363, 364, 365, 366, 367, 368, 369, 370, 371, 372, 373, 374, 376, 378, 386, 400, 401, 402, 403, 409, 410, 411, 412, 413, 414, 415, 416, 417, 418, 419, 420, 426, 427, 428, 429, 430, 431, 432, 433, 434, 435, 436, 437, 438], [0.06006, 0.003675, 0.06373, 0.01444, 9.522e-05, 0.09306, 0.05173, 0.02657, 0.04794, 0.1953, 0.1457, 0.4375, 0.5534, 0.01587, 0.0004052, 0.01139, 0.01136, 0.04584, 0.4027, 0.2258, 0.2181, 0.1435, 0.05641, 0.05107, 0.1715, 0.1449, 0.0911, 0.0826, 0.1314, 0.03677, 0.2031, 0.04053, 0.06362, 0.01627, 0.6559, 0.2644, 0.1114, 0.2911, 0.05064, 0.0738, 0.1874, 0.2628, 0.5751, 0.4587, 0.1837, 0.1128, 0.00251, 0.01114, 0.08743, 0.1617, 0.1124, 0.1819, 0.1588, 0.003277, 0.3821, 0.1987, 0.2771, 0.1491, 0.09095, 0.2501, 0.03837, 0.1967, 0.0983, 0.3281, 0.02227, 0.01534, 0.03978, 0.07361, 0.004174, 0.0922, 0.1785, 0.08474, 0.1077, 0.1241, 0.1893, 0.07436, 0.06696, 0.1446, 0.4062, 0.6538, 0.1871, 0.03355, 0.04188, 0.09882, 0.06966, 0.1269, 0.1378, 0.128, 0.1417, 0.04715, 0.2687, 0.21, 0.007792, 0.1101, 0.06601, 0.1267, 0.09117, 0.06025, 0.2174, 0.07449, 0.104, 0.05463, 0.09307, 0.04508, 0.0633, 0.008381, 0.03344, 0.01886, 0.02329, 0.04532, 0.04849, 0.03645]): _vg.add([_i], _w, 'REPLACE')
_vg = ob_bibou.vertex_groups.new(name='upper_arm.R')
for _i, _w in zip([1, 16, 33, 35, 37, 41, 50, 74, 100, 112, 115, 119, 120, 124, 128, 129, 130, 134, 173, 174, 175, 176, 182, 183, 184, 195, 197, 198, 199, 206, 218, 219, 220, 221, 227, 228, 229, 230, 231, 232, 233, 234, 235, 236, 238, 240, 242, 245, 254, 255, 256, 259, 263, 266, 269, 271, 272, 273, 274, 275, 276, 289, 297, 313, 314, 327, 328, 329, 330, 331, 332, 333, 334, 339, 340, 341, 342, 343, 346, 347, 348, 350, 351, 352, 353, 354, 355, 356, 357, 358, 359, 360, 362, 363, 364, 365, 366, 367, 368, 369, 370, 371, 372, 373, 374, 376, 378, 386, 387, 388, 400, 401, 402, 403, 404, 405, 406, 407, 409, 410, 411, 412, 413, 414, 415, 416, 417, 418, 419, 420, 426, 427, 428, 429, 430, 431, 432, 433, 434, 435, 436, 437, 438], [0.0, 0.0, 0.0, 0.0, 0.0, 0.0, 0.0, 0.0, 0.0, 0.0, 0.0, 0.0, 0.0, 0.0, 0.0, 0.0, 0.0, 0.0, 0.0, 0.0, 0.0, 0.0, 0.0, 0.0, 0.0, 0.0, 0.1365, 0.2576, 0.0, 0.0, 1.0, 1.0, 1.0, 0.8798, 0.0, 0.0, 0.0, 0.0, 0.0, 0.0, 0.0, 0.0, 0.0, 0.0, 0.0, 0.02667, 0.005878, 0.0, 0.0, 0.01776, 0.0, 0.0, 0.0, 0.0, 0.0, 0.036, 0.0, 0.0, 0.03635, 0.0, 0.018, 0.0, 0.0, 0.0, 0.0, 0.9741, 1.0, 1.0, 0.9466, 0.8668, 1.0, 0.1661, 0.742, 0.06767, 0.07828, 0.08916, 0.0812, 0.0, 0.0, 0.0, 0.0, 0.0, 0.09657, 0.0, 0.03213, 0.0, 0.0, 0.0, 0.0, 0.0, 0.02185, 0.0, 0.08531, 0.0, 0.0, 0.0, 0.0, 0.0, 0.0, 0.0, 0.0, 0.0, 0.0, 0.0, 0.0, 0.0, 0.0, 0.008207, 0.0, 0.0, 0.9326, 0.4702, 0.8087, 0.6351, 0.07554, 0.06261, 0.03656, 0.08776, 0.01608, 0.01289, 0.05428, 0.0, 0.0, 0.0, 0.0, 0.0, 0.0, 0.0, 0.0, 0.0, 0.0, 0.0, 0.0, 0.0, 0.0, 0.0, 0.0, 0.0, 0.0, 0.0, 0.0, 0.0, 0.0]): _vg.add([_i], _w, 'REPLACE')
_vg = ob_bibou.vertex_groups.new(name='forearm.R')
for _i, _w in zip([218, 219, 220, 221, 222, 223, 224, 225, 327, 328, 329, 330, 331, 333, 335, 336, 337, 338, 339, 340, 341, 342, 400, 404, 405, 406, 407], [0.09398, 0.1048, 0.0908, 0.07787, 0.69, 0.6253, 0.6325, 0.6932, 0.08475, 0.1061, 0.09211, 0.05015, 0.01259, 0.003304, 0.1721, 0.3767, 0.3494, 0.1731, 0.9198, 0.9004, 0.8806, 0.8863, 0.01029, 0.8972, 0.9, 0.9295, 0.8704]): _vg.add([_i], _w, 'REPLACE')
_vg = ob_bibou.vertex_groups.new(name='hand.R')
for _i, _w in zip([222, 223, 224, 225, 335, 336, 337, 338, 341, 342, 405, 406, 407, 408], [0.3003, 0.3597, 0.355, 0.2976, 0.825, 0.6168, 0.6472, 0.8246, 0.00185, 0.006045, 0.02001, 0.001592, 0.02423, 0.9917]): _vg.add([_i], _w, 'REPLACE')
_vg = ob_bibou.vertex_groups.new(name='pelvis.L')
for _i, _w in zip([6, 7, 12, 13, 14, 15, 32, 43, 45, 46, 48, 49, 53, 54, 56, 57, 58, 67, 69, 70, 71, 72, 73, 78, 110, 111, 135, 137, 138, 139, 145, 146, 156, 169, 200, 201, 207, 226, 237, 239, 244, 253, 258, 261, 262, 267, 270, 277, 278, 279, 292, 294, 344, 345, 375, 377, 379, 409], [0.01542, 0.01721, 0.3949, 0.02574, 0.1128, 0.02905, 0.5195, 0.1094, 0.1918, 0.005358, 0.2224, 0.003995, 0.00327, 0.0939, 0.02299, 0.1672, 0.006329, 0.2059, 0.05637, 0.05991, 0.3074, 0.04481, 0.05511, 0.03339, 0.2265, 0.5806, 0.1203, 0.1887, 0.5289, 0.1357, 0.08131, 0.08984, 0.008674, 0.1526, 0.01469, 0.02346, 0.006538, 0.05651, 0.293, 0.1433, 0.02584, 0.5415, 0.1698, 0.09167, 0.1092, 0.01816, 0.1126, 0.01398, 0.1604, 0.01299, 0.02599, 0.03408, 0.4428, 0.1461, 0.1231, 0.121, 0.1316, 0.02781]): _vg.add([_i], _w, 'REPLACE')
_vg = ob_bibou.vertex_groups.new(name='pelvis.R')
for _i, _w in zip([6, 13, 43, 56, 57, 70, 72, 111, 135, 137, 139, 194, 200, 201, 206, 207, 208, 209, 226, 237, 239, 244, 253, 258, 261, 262, 264, 265, 267, 268, 270, 274, 275, 277, 278, 279, 289, 291, 292, 293, 294, 295, 301, 343, 344, 345, 375, 377, 378, 379, 385, 386, 396, 409], [0.009266, 0.005245, 0.1061, 0.01161, 0.05532, 0.02446, 0.03391, 0.04592, 0.1074, 0.03386, 0.1301, 0.0632, 0.01636, 0.002693, 0.4197, 0.029, 0.1165, 0.03224, 0.6119, 0.09161, 0.1417, 0.02568, 0.1711, 0.1586, 0.0913, 0.1088, 0.2235, 0.01937, 0.6134, 0.06717, 0.06272, 0.004675, 0.1079, 0.0248, 0.1386, 0.007235, 0.2304, 0.05894, 0.06349, 0.3206, 0.04527, 0.05868, 0.03506, 0.264, 0.1615, 0.5794, 0.1146, 0.5277, 0.6063, 0.1369, 0.09334, 0.098, 0.01013, 0.1595]): _vg.add([_i], _w, 'REPLACE')
_vg = ob_bibou.vertex_groups.new(name='thigh.L')
for _i, _w in zip([0, 2, 6, 7, 12, 13, 14, 15, 32, 43, 45, 46, 48, 49, 54, 56, 57, 58, 63, 64, 65, 66, 67, 68, 69, 70, 71, 72, 73, 78, 84, 110, 111, 135, 137, 138, 139, 141, 142, 143, 144, 145, 146, 154, 156, 169, 200, 201, 237, 239, 244, 253, 258, 261, 262, 270, 278, 279, 344, 345, 375, 377, 379], [0.9128, 0.8557, 0.6646, 0.8033, 0.2126, 0.7037, 0.08586, 0.2133, 0.2147, 0.3693, 0.5885, 0.9037, 0.6445, 0.8526, 0.01886, 0.6346, 0.5787, 0.7687, 0.06677, 0.1024, 0.1108, 0.07113, 0.08674, 0.749, 0.02741, 0.4892, 0.1713, 0.1109, 0.211, 0.03681, 0.09278, 0.08784, 0.1745, 0.4554, 0.6677, 0.1891, 0.2418, 0.05987, 0.06678, 0.06893, 0.1619, 0.5985, 0.03563, 0.04718, 0.08331, 0.05074, 0.02589, 0.02999, 0.3065, 0.1984, 0.05232, 0.08894, 0.2456, 0.1108, 0.1272, 6.555e-05, 0.1613, 0.03294, 0.2201, 0.01191, 0.1723, 0.06497, 0.04978]): _vg.add([_i], _w, 'REPLACE')
_vg = ob_bibou.vertex_groups.new(name='shin.L')
for _i, _w in zip([0, 2, 6, 7, 8, 9, 10, 11, 13, 43, 46, 49, 56, 57, 58, 59, 60, 61, 62, 63, 64, 65, 66, 68, 70, 135, 139, 140, 141, 142, 143, 144, 239], [0.0608, 0.09058, 0.1602, 0.1046, 0.7529, 0.8616, 0.7912, 0.8715, 0.05256, 0.04855, 0.03995, 0.0914, 0.1514, 0.0207, 0.1129, 0.871, 0.2115, 0.6641, 0.8892, 0.9207, 0.8681, 0.8481, 0.8976, 0.1176, 0.002056, 0.01678, 0.002943, 0.2325, 0.9225, 0.909, 0.8938, 0.7987, 0.0008127]): _vg.add([_i], _w, 'REPLACE')
_vg = ob_bibou.vertex_groups.new(name='foot.L')
for _i, _w in zip([8, 9, 10, 11, 59, 60, 61, 62, 140, 143], [0.237, 0.1195, 0.1976, 0.11, 0.1252, 0.7856, 0.3265, 0.106, 0.766, 0.01402]): _vg.add([_i], _w, 'REPLACE')
_vg = ob_bibou.vertex_groups.new(name='thigh.R')
for _i, _w in zip([6, 7, 43, 57, 58, 135, 137, 139, 194, 196, 200, 201, 203, 205, 206, 207, 208, 209, 226, 237, 239, 244, 253, 258, 261, 262, 264, 265, 267, 268, 277, 278, 279, 284, 285, 286, 287, 289, 290, 291, 292, 293, 294, 295, 301, 312, 343, 344, 345, 375, 377, 378, 379, 381, 382, 383, 384, 385, 386, 394, 396], [0.02055, 0.006427, 0.1247, 0.1196, 0.01578, 0.1519, 0.02247, 0.04929, 0.8581, 0.8825, 0.7007, 0.7653, 0.01789, 0.01766, 0.184, 0.7159, 0.07797, 0.2085, 0.07726, 0.2341, 0.1982, 0.05211, 0.02188, 0.2233, 0.1114, 0.3724, 0.5473, 0.909, 0.2167, 0.7867, 0.6929, 0.4558, 0.7463, 0.05908, 0.2075, 0.2357, 0.07801, 0.05954, 0.7987, 0.018, 0.4863, 0.155, 0.1097, 0.2011, 0.02843, 0.08854, 0.02824, 0.103, 0.06045, 0.4207, 0.2179, 0.1015, 0.2453, 0.0675, 0.09425, 0.06534, 0.577, 0.5773, 0.01739, 0.04329, 0.07751]): _vg.add([_i], _w, 'REPLACE')
_vg = ob_bibou.vertex_groups.new(name='shin.R')
for _i, _w in zip([194, 196, 200, 201, 202, 203, 204, 205, 207, 262, 265, 268, 277, 278, 279, 280, 281, 282, 283, 284, 285, 286, 287, 290, 375, 380, 381, 382, 383, 384], [0.05886, 0.06439, 0.117, 0.1157, 0.958, 0.9313, 0.9493, 0.9212, 0.02203, 0.02277, 0.01961, 0.09848, 0.08963, 0.02924, 0.1147, 0.9224, 0.9178, 0.8938, 0.8899, 0.9326, 0.7778, 0.7319, 0.9071, 0.06705, 0.01789, 0.1365, 0.9245, 0.8843, 0.9211, 0.3901]): _vg.add([_i], _w, 'REPLACE')
_vg = ob_bibou.vertex_groups.new(name='foot.R')
for _i, _w in zip([202, 203, 204, 205, 280, 281, 282, 283, 380], [0.01366, 0.01529, 0.02114, 0.03247, 0.0743, 0.07549, 0.08083, 0.09978, 0.8621]): _vg.add([_i], _w, 'REPLACE')
_vg = ob_bibou.vertex_groups.new(name='Tail')
for _i, _w in zip([6, 12, 13, 14, 15, 20, 21, 43, 45, 56, 67, 68, 69, 70, 71, 72, 73, 78, 84, 86, 87, 88, 138, 139, 145, 146, 154, 155, 156, 200, 206, 207, 208, 209, 214, 215, 239, 243, 244, 249, 250, 261, 262, 264, 277, 288, 289, 290, 291, 292, 293, 294, 295, 301, 302, 312, 315, 316, 317, 318, 378, 379, 385, 386, 394, 395, 396], [0.002976, 0.1288, 0.08584, 0.5919, 0.4635, 0.1015, 0.1285, 0.07456, 0.07147, 0.05718, 0.05736, 0.04907, 0.5899, 0.2187, 0.2745, 0.3863, 0.525, 0.6449, 0.5493, 0.08423, 0.1302, 0.1169, 0.01071, 0.1658, 0.1768, 0.1225, 0.4364, 0.6721, 0.6167, 0.004366, 0.1319, 0.08753, 0.601, 0.4732, 0.09979, 0.1265, 0.08129, 0.6367, 0.4009, 0.1253, 0.07486, 0.2987, 0.07513, 0.07794, 0.05814, 0.128, 0.05856, 0.05009, 0.5948, 0.2248, 0.2795, 0.3899, 0.5374, 0.6541, 0.6983, 0.5606, 0.4276, 0.08296, 0.1288, 0.1145, 0.01337, 0.167, 0.1875, 0.1237, 0.4403, 0.6777, 0.6298]): _vg.add([_i], _w, 'REPLACE')
_vg = ob_bibou.vertex_groups.new(name='Tail.001')
for _i, _w in zip([12, 13, 14, 15, 16, 17, 20, 21, 22, 23, 43, 56, 69, 70, 71, 72, 73, 74, 75, 76, 77, 78, 83, 84, 85, 86, 87, 88, 89, 91, 93, 139, 145, 147, 148, 149, 154, 155, 156, 157, 158, 159, 206, 207, 208, 209, 210, 211, 214, 215, 216, 217, 239, 243, 244, 245, 246, 249, 250, 261, 262, 277, 291, 292, 293, 294, 295, 296, 297, 298, 299, 300, 301, 302, 303, 309, 311, 312, 313, 314, 315, 316, 317, 318, 319, 321, 323, 379, 385, 387, 388, 389, 394, 395, 396, 397, 398, 399], [0.003566, 0.03447, 0.1185, 0.2067, 0.8237, 0.819, 0.87, 0.8427, 0.009503, 0.004627, 0.04679, 0.01253, 0.09516, 0.1009, 0.05709, 0.3323, 0.1486, 0.757, 0.7446, 0.8473, 0.9684, 0.2191, 0.1346, 0.2949, 0.964, 0.8925, 0.8437, 0.8537, 0.1385, 0.002403, 0.0006081, 0.113, 0.05719, 0.9677, 0.9631, 0.9714, 0.4502, 0.2089, 0.2352, 0.1194, 0.1168, 0.1332, 0.002982, 0.03364, 0.1154, 0.2037, 0.8276, 0.8228, 0.8736, 0.8464, 0.007486, 0.002463, 0.0517, 0.08513, 0.3717, 0.447, 0.4731, 0.8522, 0.9059, 0.1833, 0.04701, 0.01217, 0.0935, 0.1003, 0.05594, 0.3325, 0.145, 0.983, 0.76, 0.7473, 0.8518, 0.97, 0.2148, 0.202, 0.9641, 0.07206, 0.1322, 0.2899, 0.9656, 0.9669, 0.4865, 0.895, 0.8461, 0.8584, 0.08833, 0.1364, 0.001337, 0.1125, 0.05816, 0.9696, 0.9642, 0.9724, 0.4504, 0.2062, 0.2293, 0.1183, 0.1155, 0.1298]): _vg.add([_i], _w, 'REPLACE')
_vg = ob_bibou.vertex_groups.new(name='Tail.002')
for _i, _w in zip([16, 17, 18, 19, 22, 23, 74, 75, 76, 79, 80, 81, 82, 83, 89, 90, 91, 92, 93, 150, 151, 152, 153, 157, 158, 159, 181, 210, 211, 212, 213, 216, 217, 245, 246, 247, 248, 251, 252, 297, 298, 299, 303, 304, 305, 306, 307, 308, 309, 310, 311, 319, 320, 321, 322, 323, 324, 325, 326, 390, 391, 392, 393, 397, 398, 399, 421, 422, 423], [0.1743, 0.1793, 0.9978, 0.9972, 0.9702, 0.9726, 0.2411, 0.2539, 0.1509, 0.9988, 0.998, 0.9986, 0.9925, 0.8651, 0.8612, 0.9937, 0.9738, 0.9756, 0.9746, 0.9995, 0.9946, 0.9944, 0.993, 0.8803, 0.8829, 0.8665, 1.0, 0.1706, 0.1757, 0.9981, 0.9974, 0.9712, 0.9737, 0.5522, 0.5264, 0.9994, 0.9984, 0.982, 0.9823, 0.2382, 0.2513, 0.1466, 0.003256, 1.0, 0.9989, 0.9981, 0.9988, 0.996, 0.9278, 0.9929, 0.8675, 0.9115, 0.9948, 0.8634, 0.9941, 0.9743, 0.9762, 0.9761, 0.9998, 0.9996, 0.9951, 0.9946, 0.9932, 0.8815, 0.8843, 0.8699, 0.9999, 1.0, 0.9963]): _vg.add([_i], _w, 'REPLACE')
_m = ob_bibou.modifiers.new('Armature', 'ARMATURE')
_m.object = ob_metarig
ob_metarig.location = (0.0, 0.0, 1.811)
ob_metarig.lineart.crease_threshold = 0.0

# ---- collection membership
col_collection.objects.link(ob_bibou)
col_collection.objects.link(ob_metarig)

# ---- scene / render settings (as saved in the file)
scene.frame_start = 1; scene.frame_end = 250; scene.frame_set(57)
scene.render.engine = 'BLENDER_EEVEE_NEXT'
scene.cycles.use_denoising = False
scene.cycles.samples = 128
scene.cycles.sampling_pattern = 'TABULATED_SOBOL'
scene.cycles.use_adaptive_sampling = False
scene.cycles.use_light_tree = False
scene.view_settings.view_transform = 'Filmic'
bpy.context.view_layer.update()

# ---- added for rendering (the .blend has no active camera and no usable light): camera, sun
cam_auto = bpy.data.cameras.new('AutoCamera')
cam_auto.lens = 50.0
cam_auto.sensor_width = 36.0
cam_auto.clip_end = 1000.0
ob_auto_camera = bpy.data.objects.new('AutoCamera', cam_auto)
scene.collection.objects.link(ob_auto_camera)
ob_auto_camera.location = (9.27185, -10.2436, 11.0067)
ob_auto_camera.rotation_euler = (1.09748, -7.21219e-08, 0.694738)
scene.camera = ob_auto_camera
light_auto_sun = bpy.data.lights.new('AutoSun', 'SUN')
light_auto_sun.energy = 3.0
light_auto_sun.angle = 0.0523599
ob_auto_sun = bpy.data.objects.new('AutoSun', light_auto_sun)
scene.collection.objects.link(ob_auto_sun)
ob_auto_sun.rotation_euler = (0.872665, 0.174533, 0.523599)
bpy.context.view_layer.update()
